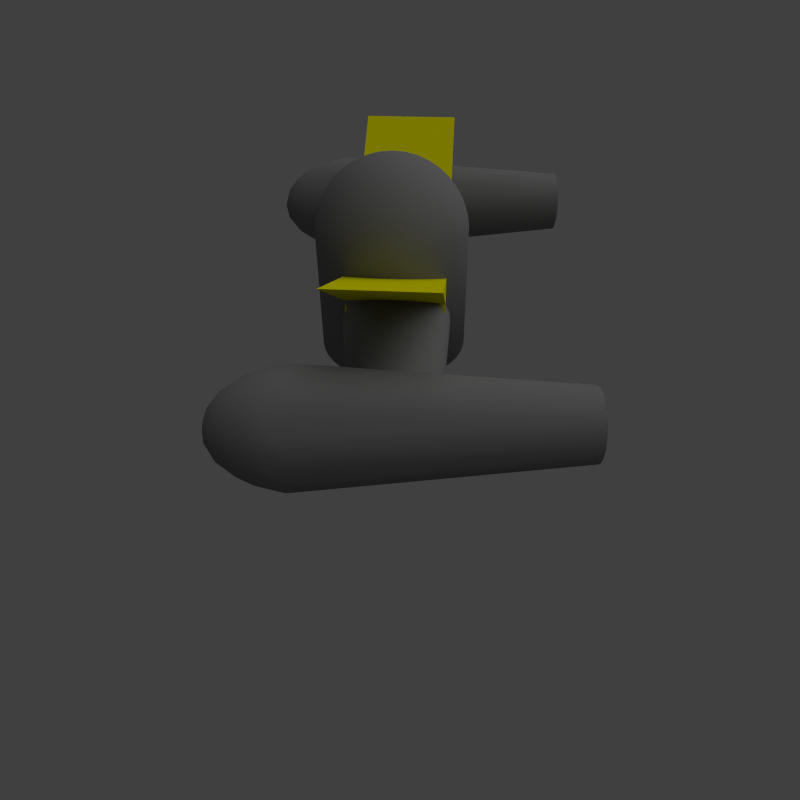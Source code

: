 # Source: mayortop.blend  (saved by Blender 2.57.0; exported with 4.5.12 LTS)
import bpy
from mathutils import Matrix  # noqa: F401  (used for matrix-valued properties, if any)

bpy.ops.wm.read_factory_settings(use_empty=True)
scene = bpy.context.scene
scene.name = 'Scene'

# ---- collections
col_collection_1 = bpy.data.collections.new('Collection 1'); scene.collection.children.link(col_collection_1)
col_collection_1.hide_render = True
col_collection_1.hide_viewport = True
col_collection_2 = bpy.data.collections.new('Collection 2'); scene.collection.children.link(col_collection_2)
col_collection_3 = bpy.data.collections.new('Collection 3'); scene.collection.children.link(col_collection_3)
col_collection_4 = bpy.data.collections.new('Collection 4'); scene.collection.children.link(col_collection_4)
col_collection_4.hide_render = True
col_collection_4.hide_viewport = True

# ---- materials (node trees are filled in below, after node groups)
mat_muzzleblasthalo = bpy.data.materials.new('MuzzleBlastHalo')
mat_muzzleblasthalo.alpha_threshold = 0.0
mat_muzzleblasthalo.use_transparent_shadow = False
mat_muzzleblasthalo.diffuse_color = (0.8, 0.3988, 0.0, 1.0)
mat_muzzleblasthalo.roughness = 0.5
mat_muzzleblasthalo.line_color = (0.0, 0.0, 0.0, 1.0)
mat_treads = bpy.data.materials.new('Treads')
mat_treads.alpha_threshold = 0.0
mat_treads.use_transparent_shadow = False
mat_treads.roughness = 0.5
mat_treads.line_color = (0.0, 0.0, 0.0, 1.0)
mat_base = bpy.data.materials.new('Base')
mat_base.alpha_threshold = 0.0
mat_base.use_transparent_shadow = False
mat_base.diffuse_color = (0.214, 0.214, 0.214, 1.0)
mat_base.roughness = 0.5
mat_base.line_color = (0.0, 0.0, 0.0, 1.0)
mat_muzzle = bpy.data.materials.new('Muzzle')
mat_muzzle.alpha_threshold = 0.0
mat_muzzle.use_transparent_shadow = False
mat_muzzle.diffuse_color = (0.0, 0.0, 0.0, 1.0)
mat_muzzle.roughness = 0.5
mat_muzzle.line_color = (0.0, 0.0, 0.0, 1.0)
mat_gold = bpy.data.materials.new('Gold')
mat_gold.alpha_threshold = 0.0
mat_gold.use_transparent_shadow = False
mat_gold.diffuse_color = (0.8, 0.7618, 0.0, 1.0)
mat_gold.roughness = 0.5
mat_gold.specular_intensity = 0.9
mat_gold.line_color = (0.0, 0.0, 0.0, 1.0)

# ---- material node trees

# ---- world
world_world = bpy.data.worlds.new('World'); scene.world = world_world
world_world.color = (0.05088, 0.05088, 0.05088)
world_world.use_sun_shadow = False
world_world.sun_shadow_jitter_overblur = 0.0
world_world.cycles.sampling_method = 'MANUAL'
world_world.cycles.sample_map_resolution = 256

# ---- cameras
cam_camera = bpy.data.cameras.new('Camera')
cam_camera.clip_end = 100.0
cam_camera.lens = 35.0
cam_camera.ortho_scale = 7.314
cam_camera.dof.focus_distance = 0.0
cam_camera.dof.aperture_fstop = 128.0

# ---- lights
light_point_001 = bpy.data.lights.new('Point.001', 'POINT')
light_point_001.transmission_factor = 0.0
light_point_001.energy = 30.0
light_point_001.shadow_buffer_clip_start = 0.5
light_point_001.shadow_soft_size = 1.0
light_point_001.shadow_maximum_resolution = 0.006
light_point_001.use_absolute_resolution = True
light_point_001.cycles.use_multiple_importance_sampling = False
light_lamp = bpy.data.lights.new('Lamp', 'SUN')
light_lamp.transmission_factor = 0.0
light_lamp.cutoff_distance = 30.0
light_lamp.angle = 1.571
light_lamp.energy = 1.0
light_lamp.shadow_buffer_clip_start = 1.001
light_lamp.shadow_soft_size = 1.0
light_lamp.shadow_cascade_max_distance = 1000.0
light_lamp.cycles.use_multiple_importance_sampling = False

# ---- meshes
me_cylinder_002 = bpy.data.meshes.new('Cylinder.002')
me_cylinder_002.from_pydata([(0.0, 1.0, -1.0), (0.1951, 0.9808, -1.0), (0.3827, 0.9239, -1.0), (0.5556, 0.8315, -1.0), (0.7071, 0.7071, -1.0), (0.8315, 0.5556, -1.0), (0.9239, 0.3827, -1.0), (0.9808, 0.1951, -1.0), (1.0, 7.55e-08, -1.0), (0.9808, -0.1951, -1.0), (0.9239, -0.3827, -1.0), (0.8315, -0.5556, -1.0), (0.7071, -0.7071, -1.0), (0.5556, -0.8315, -1.0), (0.3827, -0.9239, -1.0), (0.1951, -0.9808, -1.0), (-3.258e-07, -1.0, -1.0), (-0.1951, -0.9808, -1.0), (-0.3827, -0.9239, -1.0), (-0.5556, -0.8315, -1.0), (-0.7071, -0.7071, -1.0), (-0.8315, -0.5556, -1.0), (-0.9239, -0.3827, -1.0), (-0.9808, -0.1951, -1.0), (-1.0, 9.656e-07, -1.0), (-0.9808, 0.1951, -1.0), (-0.9239, 0.3827, -1.0), (-0.8315, 0.5556, -1.0), (-0.7071, 0.7071, -1.0), (-0.5556, 0.8315, -1.0), (-0.3827, 0.9239, -1.0), (-0.1951, 0.9808, -1.0), (1.605e-06, 1.0, 1.0), (0.1951, 0.9808, 1.0), (0.3827, 0.9239, 1.0), (0.5556, 0.8315, 1.0), (0.7071, 0.7071, 1.0), (0.8315, 0.5556, 1.0), (0.9239, 0.3827, 1.0), (0.9808, 0.1951, 1.0), (1.0, -2.245e-06, 1.0), (0.9808, -0.1951, 1.0), (0.9239, -0.3827, 1.0), (0.8315, -0.5556, 1.0), (0.7071, -0.7071, 1.0), (0.5556, -0.8315, 1.0), (0.3827, -0.9239, 1.0), (0.1951, -0.9808, 1.0), (9.298e-07, -1.0, 1.0), (-0.1951, -0.9808, 1.0), (-0.3827, -0.9239, 1.0), (-0.5556, -0.8315, 1.0), (-0.7071, -0.7071, 1.0), (-0.8315, -0.5556, 1.0), (-0.9239, -0.3827, 1.0), (-0.9808, -0.1951, 1.0), (-1.0, -4.105e-06, 1.0), (-0.9808, 0.1951, 1.0), (-0.9239, 0.3827, 1.0), (-0.8315, 0.5556, 1.0), (-0.7071, 0.7071, 1.0), (-0.5556, 0.8315, 1.0), (-0.3827, 0.9239, 1.0), (-0.1951, 0.9808, 1.0), (0.0, 0.0, -1.0), (0.0, 0.0, 1.0)], [], [(64, 0, 1), (65, 33, 32), (64, 1, 2), (65, 34, 33), (64, 2, 3), (65, 35, 34), (64, 3, 4), (65, 36, 35), (64, 4, 5), (65, 37, 36), (64, 5, 6), (65, 38, 37), (64, 6, 7), (65, 39, 38), (64, 7, 8), (65, 40, 39), (64, 8, 9), (65, 41, 40), (64, 9, 10), (65, 42, 41), (64, 10, 11), (65, 43, 42), (64, 11, 12), (65, 44, 43), (64, 12, 13), (65, 45, 44), (64, 13, 14), (65, 46, 45), (64, 14, 15), (65, 47, 46), (64, 15, 16), (65, 48, 47), (64, 16, 17), (65, 49, 48), (64, 17, 18), (65, 50, 49), (64, 18, 19), (65, 51, 50), (64, 19, 20), (65, 52, 51), (64, 20, 21), (65, 53, 52), (64, 21, 22), (65, 54, 53), (64, 22, 23), (65, 55, 54), (64, 23, 24), (65, 56, 55), (64, 24, 25), (65, 57, 56), (64, 25, 26), (65, 58, 57), (64, 26, 27), (65, 59, 58), (64, 27, 28), (65, 60, 59), (64, 28, 29), (65, 61, 60), (64, 29, 30), (65, 62, 61), (64, 30, 31), (65, 63, 62), (31, 0, 64), (65, 32, 63), (0, 32, 33, 1), (1, 33, 34, 2), (2, 34, 35, 3), (3, 35, 36, 4), (4, 36, 37, 5), (5, 37, 38, 6), (6, 38, 39, 7), (7, 39, 40, 8), (8, 40, 41, 9), (9, 41, 42, 10), (10, 42, 43, 11), (11, 43, 44, 12), (12, 44, 45, 13), (13, 45, 46, 14), (14, 46, 47, 15), (15, 47, 48, 16), (16, 48, 49, 17), (17, 49, 50, 18), (18, 50, 51, 19), (19, 51, 52, 20), (20, 52, 53, 21), (21, 53, 54, 22), (22, 54, 55, 23), (23, 55, 56, 24), (24, 56, 57, 25), (25, 57, 58, 26), (26, 58, 59, 27), (27, 59, 60, 28), (28, 60, 61, 29), (29, 61, 62, 30), (30, 62, 63, 31), (32, 0, 31, 63)])
me_cylinder_002.polygons.foreach_set('use_smooth', [0, 1, 0, 1, 0, 1, 0, 1, 0, 1, 0, 1, 0, 1, 0, 1, 0, 1, 0, 1, 0, 1, 0, 1, 0, 1, 0, 1, 0, 1, 0, 1, 0, 1, 0, 1, 0, 1, 0, 1, 0, 1, 0, 1, 0, 1, 0, 1, 0, 1, 0, 1, 0, 1, 0, 1, 0, 1, 0, 1, 0, 1, 0, 1, 1, 1, 1, 1, 1, 1, 1, 1, 1, 1, 1, 1, 1, 1, 1, 1, 1, 1, 1, 1, 1, 1, 1, 1, 1, 1, 1, 1, 1, 1, 1, 1])
me_cylinder_002.materials.append(mat_muzzleblasthalo)
me_cylinder_002.use_remesh_preserve_volume = False
me_cylinder_002.use_remesh_preserve_attributes = False
me_cylinder_002.use_mirror_vertex_groups = False
me_cylinder_002.update()
me_cylinder_001 = bpy.data.meshes.new('Cylinder.001')
me_cylinder_001.from_pydata([(0.0, 1.0, -1.0), (-3.258e-07, -1.0, -1.0), (-0.1951, -0.9808, -1.0), (-0.3827, -0.9239, -1.0), (-0.5556, -0.8315, -1.0), (-0.7071, -0.7071, -1.0), (-0.8315, -0.5556, -1.0), (-0.9239, -0.3827, -1.0), (-0.9808, -0.1951, -1.0), (-1.0, 9.656e-07, -1.0), (-0.9808, 0.1951, -1.0), (-0.9239, 0.3827, -1.0), (-0.8315, 0.5556, -1.0), (-0.7071, 0.7071, -1.0), (-0.5556, 0.8315, -1.0), (-0.3827, 0.9239, -1.0), (-0.1951, 0.9808, -1.0), (1.605e-06, 1.0, 1.0), (9.298e-07, -1.0, 1.0), (-0.1951, -0.9808, 1.0), (-0.3827, -0.9239, 1.0), (-0.5556, -0.8315, 1.0), (-0.7071, -0.7071, 1.0), (-0.8315, -0.5556, 1.0), (-0.9239, -0.3827, 1.0), (-0.9808, -0.1951, 1.0), (-1.0, -4.105e-06, 1.0), (-0.9808, 0.1951, 1.0), (-0.9239, 0.3827, 1.0), (-0.8315, 0.5556, 1.0), (-0.7071, 0.7071, 1.0), (-0.5556, 0.8315, 1.0), (-0.3827, 0.9239, 1.0), (-0.1951, 0.9808, 1.0), (0.0, 0.0, -1.0), (0.0, 0.0, 1.0), (4.925, -3.752e-06, 1.0), (4.925, -3.752e-06, -1.0), (4.925, -1.0, 1.0), (5.12, -0.9808, 1.0), (5.308, -0.9239, 1.0), (5.481, -0.8315, 1.0), (5.632, -0.7071, 1.0), (5.757, -0.5556, 1.0), (5.849, -0.3827, 1.0), (5.906, -0.1951, 1.0), (5.925, -5.997e-06, 1.0), (5.906, 0.1951, 1.0), (5.849, 0.3827, 1.0), (5.757, 0.5556, 1.0), (5.632, 0.7071, 1.0), (5.481, 0.8315, 1.0), (5.308, 0.9239, 1.0), (5.12, 0.9808, 1.0), (4.925, 1.0, 1.0), (4.925, -1.0, -1.0), (5.12, -0.9808, -1.0), (5.308, -0.9239, -1.0), (5.481, -0.8315, -1.0), (5.632, -0.7071, -1.0), (5.757, -0.5556, -1.0), (5.849, -0.3827, -1.0), (5.906, -0.1951, -1.0), (5.925, -3.677e-06, -1.0), (5.906, 0.1951, -1.0), (5.849, 0.3827, -1.0), (5.757, 0.5556, -1.0), (5.632, 0.7071, -1.0), (5.481, 0.8315, -1.0), (5.308, 0.9239, -1.0), (5.12, 0.9808, -1.0), (4.925, 1.0, -1.0)], [], [(34, 1, 2), (35, 19, 18), (34, 2, 3), (35, 20, 19), (34, 3, 4), (35, 21, 20), (34, 4, 5), (35, 22, 21), (34, 5, 6), (35, 23, 22), (34, 6, 7), (35, 24, 23), (34, 7, 8), (35, 25, 24), (34, 8, 9), (35, 26, 25), (34, 9, 10), (35, 27, 26), (34, 10, 11), (35, 28, 27), (34, 11, 12), (35, 29, 28), (34, 12, 13), (35, 30, 29), (34, 13, 14), (35, 31, 30), (34, 14, 15), (35, 32, 31), (34, 15, 16), (35, 33, 32), (16, 0, 34), (35, 17, 33), (1, 18, 19, 2), (2, 19, 20, 3), (3, 20, 21, 4), (4, 21, 22, 5), (5, 22, 23, 6), (6, 23, 24, 7), (7, 24, 25, 8), (8, 25, 26, 9), (9, 26, 27, 10), (10, 27, 28, 11), (11, 28, 29, 12), (12, 29, 30, 13), (13, 30, 31, 14), (14, 31, 32, 15), (15, 32, 33, 16), (17, 0, 16, 33), (18, 1, 55, 38), (0, 17, 54, 71), (35, 18, 38, 36), (1, 34, 37, 55), (17, 35, 36, 54), (34, 0, 71, 37), (37, 71, 70), (36, 53, 54), (37, 70, 69), (36, 52, 53), (37, 69, 68), (36, 51, 52), (37, 68, 67), (36, 50, 51), (37, 67, 66), (36, 49, 50), (37, 66, 65), (36, 48, 49), (37, 65, 64), (36, 47, 48), (37, 64, 63), (36, 46, 47), (37, 63, 62), (36, 45, 46), (37, 62, 61), (36, 44, 45), (37, 61, 60), (36, 43, 44), (37, 60, 59), (36, 42, 43), (37, 59, 58), (36, 41, 42), (37, 58, 57), (36, 40, 41), (37, 57, 56), (36, 39, 40), (37, 56, 55), (36, 38, 39), (71, 54, 53, 70), (70, 53, 52, 69), (69, 52, 51, 68), (68, 51, 50, 67), (67, 50, 49, 66), (66, 49, 48, 65), (65, 48, 47, 64), (64, 47, 46, 63), (63, 46, 45, 62), (62, 45, 44, 61), (61, 44, 43, 60), (60, 43, 42, 59), (59, 42, 41, 58), (58, 41, 40, 57), (57, 40, 39, 56), (56, 39, 38, 55)])
me_cylinder_001.polygons.foreach_set('use_smooth', [0, 0, 0, 0, 0, 0, 0, 0, 0, 0, 0, 0, 0, 0, 0, 0, 0, 0, 0, 0, 0, 0, 0, 0, 0, 0, 0, 0, 0, 0, 0, 0, 1, 1, 1, 1, 1, 1, 1, 1, 1, 1, 1, 1, 1, 1, 1, 1, 1, 1, 0, 0, 0, 0, 0, 0, 0, 0, 0, 0, 0, 0, 0, 0, 0, 0, 0, 0, 0, 0, 0, 0, 0, 0, 0, 0, 0, 0, 0, 0, 0, 0, 0, 0, 0, 0, 1, 1, 1, 1, 1, 1, 1, 1, 1, 1, 1, 1, 1, 1, 1, 1])
me_cylinder_001.materials.append(mat_treads)
me_cylinder_001.use_remesh_preserve_volume = False
me_cylinder_001.use_remesh_preserve_attributes = False
me_cylinder_001.use_mirror_vertex_groups = False
me_cylinder_001.update()
me_cylinder = bpy.data.meshes.new('Cylinder')
me_cylinder.from_pydata([(0.0, 1.0, -1.0), (-3.258e-07, -1.0, -1.0), (-0.1951, -0.9808, -1.0), (-0.3827, -0.9239, -1.0), (-0.5556, -0.8315, -1.0), (-0.7071, -0.7071, -1.0), (-0.8315, -0.5556, -1.0), (-0.9239, -0.3827, -1.0), (-0.9808, -0.1951, -1.0), (-1.0, 9.656e-07, -1.0), (-0.9808, 0.1951, -1.0), (-0.9239, 0.3827, -1.0), (-0.8315, 0.5556, -1.0), (-0.7071, 0.7071, -1.0), (-0.5556, 0.8315, -1.0), (-0.3827, 0.9239, -1.0), (-0.1951, 0.9808, -1.0), (1.605e-06, 1.0, 1.0), (9.298e-07, -1.0, 1.0), (-0.1951, -0.9808, 1.0), (-0.3827, -0.9239, 1.0), (-0.5556, -0.8315, 1.0), (-0.7071, -0.7071, 1.0), (-0.8315, -0.5556, 1.0), (-0.9239, -0.3827, 1.0), (-0.9808, -0.1951, 1.0), (-1.0, -4.105e-06, 1.0), (-0.9808, 0.1951, 1.0), (-0.9239, 0.3827, 1.0), (-0.8315, 0.5556, 1.0), (-0.7071, 0.7071, 1.0), (-0.5556, 0.8315, 1.0), (-0.3827, 0.9239, 1.0), (-0.1951, 0.9808, 1.0), (0.0, 0.0, -1.0), (0.0, 0.0, 1.0), (4.925, -3.752e-06, 1.0), (4.925, -3.752e-06, -1.0), (4.925, -1.0, 1.0), (5.12, -0.9808, 1.0), (5.308, -0.9239, 1.0), (5.481, -0.8315, 1.0), (5.632, -0.7071, 1.0), (5.757, -0.5556, 1.0), (5.849, -0.3827, 1.0), (5.906, -0.1951, 1.0), (5.925, -5.997e-06, 1.0), (5.906, 0.1951, 1.0), (5.849, 0.3827, 1.0), (5.757, 0.5556, 1.0), (5.632, 0.7071, 1.0), (5.481, 0.8315, 1.0), (5.308, 0.9239, 1.0), (5.12, 0.9808, 1.0), (4.925, 1.0, 1.0), (4.925, -1.0, -1.0), (5.12, -0.9808, -1.0), (5.308, -0.9239, -1.0), (5.481, -0.8315, -1.0), (5.632, -0.7071, -1.0), (5.757, -0.5556, -1.0), (5.849, -0.3827, -1.0), (5.906, -0.1951, -1.0), (5.925, -3.677e-06, -1.0), (5.906, 0.1951, -1.0), (5.849, 0.3827, -1.0), (5.757, 0.5556, -1.0), (5.632, 0.7071, -1.0), (5.481, 0.8315, -1.0), (5.308, 0.9239, -1.0), (5.12, 0.9808, -1.0), (4.925, 1.0, -1.0)], [], [(34, 1, 2), (35, 19, 18), (34, 2, 3), (35, 20, 19), (34, 3, 4), (35, 21, 20), (34, 4, 5), (35, 22, 21), (34, 5, 6), (35, 23, 22), (34, 6, 7), (35, 24, 23), (34, 7, 8), (35, 25, 24), (34, 8, 9), (35, 26, 25), (34, 9, 10), (35, 27, 26), (34, 10, 11), (35, 28, 27), (34, 11, 12), (35, 29, 28), (34, 12, 13), (35, 30, 29), (34, 13, 14), (35, 31, 30), (34, 14, 15), (35, 32, 31), (34, 15, 16), (35, 33, 32), (16, 0, 34), (35, 17, 33), (1, 18, 19, 2), (2, 19, 20, 3), (3, 20, 21, 4), (4, 21, 22, 5), (5, 22, 23, 6), (6, 23, 24, 7), (7, 24, 25, 8), (8, 25, 26, 9), (9, 26, 27, 10), (10, 27, 28, 11), (11, 28, 29, 12), (12, 29, 30, 13), (13, 30, 31, 14), (14, 31, 32, 15), (15, 32, 33, 16), (17, 0, 16, 33), (18, 1, 55, 38), (0, 17, 54, 71), (35, 18, 38, 36), (1, 34, 37, 55), (17, 35, 36, 54), (34, 0, 71, 37), (37, 71, 70), (36, 53, 54), (37, 70, 69), (36, 52, 53), (37, 69, 68), (36, 51, 52), (37, 68, 67), (36, 50, 51), (37, 67, 66), (36, 49, 50), (37, 66, 65), (36, 48, 49), (37, 65, 64), (36, 47, 48), (37, 64, 63), (36, 46, 47), (37, 63, 62), (36, 45, 46), (37, 62, 61), (36, 44, 45), (37, 61, 60), (36, 43, 44), (37, 60, 59), (36, 42, 43), (37, 59, 58), (36, 41, 42), (37, 58, 57), (36, 40, 41), (37, 57, 56), (36, 39, 40), (37, 56, 55), (36, 38, 39), (71, 54, 53, 70), (70, 53, 52, 69), (69, 52, 51, 68), (68, 51, 50, 67), (67, 50, 49, 66), (66, 49, 48, 65), (65, 48, 47, 64), (64, 47, 46, 63), (63, 46, 45, 62), (62, 45, 44, 61), (61, 44, 43, 60), (60, 43, 42, 59), (59, 42, 41, 58), (58, 41, 40, 57), (57, 40, 39, 56), (56, 39, 38, 55)])
me_cylinder.polygons.foreach_set('use_smooth', [0, 0, 0, 0, 0, 0, 0, 0, 0, 0, 0, 0, 0, 0, 0, 0, 0, 0, 0, 0, 0, 0, 0, 0, 0, 0, 0, 0, 0, 0, 0, 0, 1, 1, 1, 1, 1, 1, 1, 1, 1, 1, 1, 1, 1, 1, 1, 1, 1, 1, 0, 0, 0, 0, 0, 0, 0, 0, 0, 0, 0, 0, 0, 0, 0, 0, 0, 0, 0, 0, 0, 0, 0, 0, 0, 0, 0, 0, 0, 0, 0, 0, 0, 0, 0, 0, 1, 1, 1, 1, 1, 1, 1, 1, 1, 1, 1, 1, 1, 1, 1, 1])
me_cylinder.materials.append(mat_treads)
me_cylinder.use_remesh_preserve_volume = False
me_cylinder.use_remesh_preserve_attributes = False
me_cylinder.use_mirror_vertex_groups = False
me_cylinder.update()
me_cube = bpy.data.meshes.new('Cube')
me_cube.from_pydata([(1.0, 1.0, -1.0), (1.0, -1.0, -1.0), (-1.0, -1.0, -1.0), (-1.0, 1.0, -1.0), (1.0, 1.0, 1.0), (1.0, -1.0, 1.0), (-1.0, -1.0, 1.0), (-1.0, 1.0, 1.0)], [], [(0, 1, 2, 3), (4, 7, 6, 5), (0, 4, 5, 1), (1, 5, 6, 2), (2, 6, 7, 3), (4, 0, 3, 7)])
me_cube.materials.append(mat_base)
me_cube.use_remesh_preserve_volume = False
me_cube.use_remesh_preserve_attributes = False
me_cube.use_mirror_vertex_groups = False
me_cube.update()
me_icosphere = bpy.data.meshes.new('Icosphere')
me_icosphere.from_pydata([(0.0, 0.0, -1.652), (0.7236, -0.5257, -1.66), (-0.2764, -0.8506, -1.66), (-0.8944, 0.0, -1.66), (-0.2764, 0.8506, -1.66), (0.7236, 0.5257, -1.66), (0.2764, -0.8506, 0.4472), (-0.7236, -0.5257, 0.4472), (-0.7236, 0.5257, 0.4472), (0.2764, 0.8506, 0.4472), (0.8944, 0.0, 0.4472), (0.0, 0.0, 1.0), (0.4253, -0.309, -1.654), (-0.1625, -0.5, -1.654), (0.2629, -0.809, -1.659), (0.4253, 0.309, -1.654), (0.8506, 0.0, -1.659), (-0.5257, 0.0, -1.654), (-0.6882, -0.5, -1.659), (-0.1625, 0.5, -1.654), (-0.6882, 0.5, -1.659), (0.2629, 0.809, -1.659), (0.9511, 0.309, -1.666), (0.9511, -0.309, -1.666), (0.5878, -0.809, -1.666), (0.0, -1.0, -1.666), (-0.5878, -0.809, -1.666), (-0.9511, -0.309, -1.666), (-0.9511, 0.309, -1.666), (-0.5878, 0.809, -1.666), (0.0, 1.0, -1.666), (0.5878, 0.809, -1.666), (0.6882, -0.5, 0.5257), (-0.2629, -0.809, 0.5257), (-0.8506, 0.0, 0.5257), (-0.2629, 0.809, 0.5257), (0.6882, 0.5, 0.5257), (0.5257, 0.0, 0.8507), (0.1625, -0.5, 0.8507), (-0.4253, -0.309, 0.8507), (-0.4253, 0.309, 0.8507), (0.1625, 0.5, 0.8507), (0.2211, -0.1606, -1.653), (0.5972, -0.4339, -1.657), (-0.08444, -0.2599, -1.653), (-0.2281, -0.702, -1.657), (-0.007026, -0.8627, -1.659), (0.5128, -0.6938, -1.659), (0.2211, 0.1606, -1.653), (0.5972, 0.4339, -1.657), (0.8183, 0.2733, -1.659), (0.8183, -0.2733, -1.659), (-0.2733, 0.0, -1.653), (-0.7382, 0.0, -1.657), (-0.8226, -0.2599, -1.659), (-0.5014, -0.702, -1.659), (-0.2281, 0.702, -1.657), (-0.08444, 0.2599, -1.653), (-0.5014, 0.702, -1.659), (-0.8226, 0.2599, -1.659), (-0.007026, 0.8627, -1.659), (0.5128, 0.6938, -1.659), (0.9593, 0.1606, 0.2325), (0.8705, 0.4339, -1.662), (0.9593, -0.1606, 0.2325), (0.8705, -0.4339, -1.662), (0.4492, -0.8627, 0.2325), (0.6816, -0.6938, -1.662), (-0.1437, -0.9619, -1.662), (0.1437, -0.9619, 0.2325), (-0.6816, -0.6938, 0.2325), (-0.4492, -0.8627, -1.662), (-0.8705, -0.4339, 0.2325), (-0.9593, -0.1606, -1.662), (-0.8705, 0.4339, 0.2325), (-0.9593, 0.1606, -1.662), (-0.6816, 0.6938, 0.2325), (-0.4492, 0.8627, -1.662), (0.1437, 0.9619, 0.2325), (-0.1437, 0.9619, -1.662), (0.4492, 0.8627, 0.2325), (0.6816, 0.6938, -1.662), (0.8226, -0.2599, 0.5057), (0.5014, -0.702, 0.5057), (-0.5128, -0.6938, 0.5057), (0.007026, -0.8627, 0.5057), (-0.8183, 0.2733, 0.5057), (-0.8183, -0.2733, 0.5057), (-0.5128, 0.6938, 0.5057), (0.007026, 0.8627, 0.5057), (0.5014, 0.702, 0.5057), (0.8226, 0.2599, 0.5057), (0.2733, 0.0, 0.9619), (0.7382, 0.0, 0.6746), (0.08444, -0.2599, 0.9619), (0.2281, -0.702, 0.6746), (-0.2211, -0.1606, 0.9619), (-0.5972, -0.4339, 0.6746), (-0.5972, 0.4339, 0.6746), (-0.2211, 0.1606, 0.9619), (0.08444, 0.2599, 0.9619), (0.2281, 0.702, 0.6746), (0.3618, -0.5878, -1.656), (0.1382, -0.4253, -1.654), (0.05279, -0.6882, -1.656), (0.6708, -0.1625, -1.656), (0.4472, 0.0, -1.654), (0.6708, 0.1625, -1.656), (-0.4472, -0.5257, -1.656), (-0.3618, -0.2629, -1.654), (-0.6382, -0.2629, -1.656), (-0.6382, 0.2629, -1.656), (-0.3618, 0.2629, -1.654), (-0.4472, 0.5257, -1.656), (0.05279, 0.6882, -1.656), (0.1382, 0.4253, -1.654), (0.3618, 0.5878, -1.656), (0.9472, -0.1625, -1.662), (0.9472, 0.1625, -1.662), (1.0, 0.0, -1.666), (0.1382, -0.9511, -1.662), (0.4472, -0.8506, -1.662), (0.309, -0.9511, -1.666), (-0.8618, -0.4253, -1.662), (-0.6708, -0.6882, -1.662), (-0.809, -0.5878, -1.666), (-0.6708, 0.6882, -1.662), (-0.8618, 0.4253, -1.662), (-0.809, 0.5878, -1.666), (0.4472, 0.8506, -1.662), (0.1382, 0.9511, -1.662), (0.309, 0.9511, -1.666), (0.8618, -0.4253, 0.2764), (0.809, -0.5878, -1.666), (0.6708, -0.6882, 0.2764), (-0.1382, -0.9511, 0.2764), (-0.309, -0.9511, -1.666), (-0.4472, -0.8506, 0.2764), (-0.9472, -0.1625, 0.2764), (-1.0, 0.0, -1.666), (-0.9472, 0.1625, 0.2764), (-0.4472, 0.8506, 0.2764), (-0.309, 0.9511, -1.666), (-0.1382, 0.9511, 0.2764), (0.6708, 0.6882, 0.2764), (0.809, 0.5878, -1.666), (0.8618, 0.4253, 0.2764), (0.4472, -0.5257, 0.7236), (0.6382, -0.2629, 0.7236), (0.3618, -0.2629, 0.8944), (-0.3618, -0.5878, 0.7236), (-0.05279, -0.6882, 0.7236), (-0.1382, -0.4253, 0.8944), (-0.6708, 0.1625, 0.7236), (-0.6708, -0.1625, 0.7236), (-0.4472, 0.0, 0.8944), (-0.05279, 0.6882, 0.7236), (-0.3618, 0.5878, 0.7236), (-0.1382, 0.4253, 0.8944), (0.6382, 0.2629, 0.7236), (0.4472, 0.5257, 0.7236), (0.3618, 0.2629, 0.8944), (0.1116, -0.08108, -1.652), (0.3263, -0.2371, -1.653), (0.6668, -0.4844, -1.658), (0.5162, -0.375, -1.655), (-0.04263, -0.1312, -1.652), (-0.1246, -0.3836, -1.653), (-0.2547, -0.7838, -1.658), (-0.1972, -0.6068, -1.655), (0.1292, -0.8439, -1.659), (-0.1431, -0.8649, -1.659), (0.3916, -0.7586, -1.659), (0.6241, -0.6156, -1.659), (0.3263, 0.2371, -1.653), (0.1116, 0.08108, -1.652), (0.5162, 0.375, -1.655), (0.6668, 0.4844, -1.658), (0.8425, 0.1379, -1.659), (0.7784, 0.4033, -1.659), (0.8425, -0.1379, -1.659), (0.7784, -0.4033, -1.659), (-0.4034, 0.0, -1.653), (-0.138, 0.0, -1.652), (-0.6381, 0.0, -1.655), (-0.8242, 0.0, -1.658), (-0.7627, -0.3836, -1.659), (-0.8668, -0.1312, -1.659), (-0.6005, -0.6068, -1.659), (-0.3926, -0.7838, -1.659), (-0.1972, 0.6068, -1.655), (-0.2547, 0.7838, -1.658), (-0.1246, 0.3836, -1.653), (-0.04263, 0.1312, -1.652), (-0.6005, 0.6068, -1.659), (-0.3926, 0.7838, -1.659), (-0.7627, 0.3836, -1.659), (-0.8668, 0.1312, -1.659), (0.1292, 0.8439, -1.659), (-0.1431, 0.8649, -1.659), (0.3916, 0.7586, -1.659), (0.6241, 0.6156, -1.659), (0.9358, 0.08109, 0.3431), (0.9644, 0.2371, 0.1173), (0.9196, 0.375, -1.664), (0.8047, 0.4844, -1.661), (0.9358, -0.08109, 0.3431), (0.9644, -0.2371, 0.1173), (0.9196, -0.375, -1.664), (0.8047, -0.4844, -1.661), (0.5235, -0.8439, 0.1174), (0.3663, -0.8649, 0.3431), (0.6408, -0.7587, -1.664), (0.7094, -0.6156, -1.661), (-0.07252, -0.9904, -1.664), (-0.2121, -0.915, -1.661), (0.07252, -0.9904, 0.1174), (0.2121, -0.915, 0.3431), (-0.7094, -0.6156, 0.3431), (-0.6408, -0.7587, 0.1174), (-0.5235, -0.8439, -1.664), (-0.3663, -0.8649, -1.661), (-0.8047, -0.4844, 0.3431), (-0.9196, -0.375, 0.1174), (-0.9644, -0.2371, -1.664), (-0.9358, -0.08109, -1.661), (-0.8047, 0.4844, 0.3431), (-0.9196, 0.375, 0.1174), (-0.9644, 0.2371, -1.664), (-0.9358, 0.08109, -1.661), (-0.6408, 0.7587, 0.1174), (-0.7094, 0.6156, 0.3431), (-0.5235, 0.8439, -1.664), (-0.3663, 0.8649, -1.661), (0.07252, 0.9904, 0.1174), (0.2121, 0.915, 0.3431), (-0.07252, 0.9904, -1.664), (-0.2121, 0.915, -1.661), (0.3663, 0.8649, 0.3431), (0.5235, 0.8439, 0.1174), (0.6408, 0.7587, -1.664), (0.7094, 0.6156, -1.661), (0.8668, -0.1312, 0.4811), (0.7627, -0.3836, 0.5207), (0.6005, -0.6068, 0.5207), (0.3926, -0.7838, 0.4811), (-0.6241, -0.6156, 0.4811), (-0.3916, -0.7586, 0.5207), (-0.1292, -0.8439, 0.5207), (0.1431, -0.8649, 0.4811), (-0.8425, 0.1379, 0.5207), (-0.7784, 0.4033, 0.4811), (-0.8425, -0.1379, 0.5207), (-0.7784, -0.4033, 0.4811), (-0.3916, 0.7586, 0.5207), (-0.6241, 0.6156, 0.4811), (-0.1292, 0.8439, 0.5207), (0.1431, 0.8649, 0.4811), (0.6005, 0.6068, 0.5207), (0.3926, 0.7838, 0.4811), (0.7627, 0.3836, 0.5207), (0.8668, 0.1312, 0.4811), (0.4034, 0.0, 0.915), (0.138, 0.0, 0.9904), (0.6381, 0.0, 0.77), (0.8242, 0.0, 0.5663), (0.1246, -0.3836, 0.915), (0.04263, -0.1312, 0.9904), (0.1972, -0.6068, 0.77), (0.2547, -0.7838, 0.5663), (-0.3263, -0.2371, 0.915), (-0.1116, -0.08108, 0.9904), (-0.5162, -0.375, 0.77), (-0.6668, -0.4844, 0.5663), (-0.5162, 0.375, 0.77), (-0.6668, 0.4844, 0.5663), (-0.3263, 0.2371, 0.915), (-0.1116, 0.08108, 0.9904), (0.1246, 0.3836, 0.915), (0.04263, 0.1312, 0.9904), (0.1972, 0.6068, 0.77), (0.2547, 0.7838, 0.5663), (0.3162, -0.7071, -1.657), (0.3985, -0.454, -1.655), (0.2853, -0.3717, -1.654), (-0.01228, -0.4684, -1.654), (0.1598, -0.7579, -1.657), (-0.05552, -0.6015, -1.655), (0.7702, -0.08224, -1.657), (0.5549, -0.2387, -1.655), (0.4417, 0.1564, -1.654), (0.4417, -0.1564, -1.654), (0.7702, 0.08224, -1.657), (0.5549, 0.2387, -1.655), (-0.5748, -0.5193, -1.657), (-0.3086, -0.5193, -1.655), (-0.4493, -0.1331, -1.654), (-0.2654, -0.3862, -1.654), (-0.5892, -0.1331, -1.655), (-0.6715, -0.3862, -1.657), (-0.5892, 0.1331, -1.655), (-0.6715, 0.3862, -1.657), (-0.4493, 0.1331, -1.654), (-0.2654, 0.3862, -1.654), (-0.3086, 0.5193, -1.655), (-0.5748, 0.5193, -1.657), (-0.05552, 0.6015, -1.655), (0.1598, 0.7579, -1.657), (-0.01228, 0.4684, -1.654), (0.2853, 0.3717, -1.654), (0.3985, 0.454, -1.655), (0.3162, 0.7071, -1.657), (0.9101, -0.08224, -1.66), (0.961, -0.2387, -1.664), (0.9101, 0.08224, -1.66), (0.961, 0.2387, -1.664), (0.9877, 0.1564, -1.666), (0.9877, -0.1564, -1.666), (0.203, -0.891, -1.66), (0.06996, -0.9877, -1.664), (0.3595, -0.8402, -1.66), (0.524, -0.8402, -1.664), (0.454, -0.891, -1.666), (0.1564, -0.9877, -1.666), (-0.7847, -0.4684, -1.66), (-0.9177, -0.3717, -1.664), (-0.688, -0.6015, -1.66), (-0.6371, -0.7579, -1.664), (-0.7071, -0.7071, -1.666), (-0.891, -0.454, -1.666), (-0.6371, 0.7579, -1.664), (-0.688, 0.6015, -1.66), (-0.7847, 0.4684, -1.66), (-0.9177, 0.3717, -1.664), (-0.7071, 0.7071, -1.666), (-0.891, 0.454, -1.666), (0.524, 0.8402, -1.664), (0.3595, 0.8402, -1.66), (0.06996, 0.9877, -1.664), (0.203, 0.891, -1.66), (0.1564, 0.9877, -1.666), (0.454, 0.891, -1.666), (0.7847, -0.4684, 0.4061), (0.9177, -0.3717, 0.1399), (0.7071, -0.7071, -1.666), (0.891, -0.454, -1.666), (0.688, -0.6015, 0.4061), (0.6371, -0.7579, 0.1399), (-0.203, -0.891, 0.4061), (-0.06996, -0.9877, 0.1399), (-0.454, -0.891, -1.666), (-0.1564, -0.9877, -1.666), (-0.3595, -0.8402, 0.4061), (-0.524, -0.8402, 0.1399), (-0.9101, -0.08224, 0.4061), (-0.961, -0.2387, 0.1399), (-0.9877, -0.1564, -1.666), (-0.9877, 0.1564, -1.666), (-0.9101, 0.08224, 0.4061), (-0.961, 0.2387, 0.1399), (-0.524, 0.8402, 0.1399), (-0.3595, 0.8402, 0.4061), (-0.454, 0.891, -1.666), (-0.1564, 0.9877, -1.666), (-0.06996, 0.9877, 0.1399), (-0.203, 0.891, 0.4061), (0.688, 0.6015, 0.4061), (0.6371, 0.7579, 0.1399), (0.7071, 0.7071, -1.666), (0.891, 0.454, -1.666), (0.7847, 0.4684, 0.4061), (0.9177, 0.3717, 0.1399), (0.3086, -0.5193, 0.7969), (0.5748, -0.5193, 0.6325), (0.5892, -0.1331, 0.7969), (0.6715, -0.3862, 0.6325), (0.4493, -0.1331, 0.8834), (0.2654, -0.3862, 0.8834), (-0.3985, -0.454, 0.7969), (-0.3162, -0.7071, 0.6325), (0.05552, -0.6015, 0.7969), (-0.1598, -0.7579, 0.6325), (-0.2853, -0.3717, 0.8834), (0.01228, -0.4684, 0.8834), (-0.5549, 0.2387, 0.7969), (-0.7702, 0.08224, 0.6325), (-0.5549, -0.2387, 0.7969), (-0.7702, -0.08224, 0.6325), (-0.4417, -0.1564, 0.8834), (-0.4417, 0.1564, 0.8834), (0.05552, 0.6015, 0.7969), (-0.1598, 0.7579, 0.6325), (-0.3985, 0.454, 0.7969), (-0.3162, 0.7071, 0.6325), (-0.2853, 0.3717, 0.8834), (0.01228, 0.4684, 0.8834), (0.6715, 0.3862, 0.6325), (0.5892, 0.1331, 0.7969), (0.3086, 0.5193, 0.7969), (0.5748, 0.5193, 0.6325), (0.2654, 0.3862, 0.8834), (0.4493, 0.1331, 0.8834), (0.4418, -0.6474, -1.657), (0.5623, -0.5712, -1.658), (0.4845, -0.5161, -1.656), (0.2534, -0.5134, -1.655), (0.09678, -0.5642, -1.655), (0.2101, -0.6466, -1.656), (-0.1191, -0.7926, -1.658), (0.02312, -0.7834, -1.657), (-0.08856, -0.7023, -1.656), (0.02716, -0.3461, -1.653), (0.1815, -0.296, -1.653), (0.06922, -0.213, -1.652), (0.7522, -0.2201, -1.657), (0.717, -0.3582, -1.658), (0.6406, -0.3013, -1.656), (0.5665, -0.08232, -1.655), (0.5665, 0.08232, -1.655), (0.6798, 0.0, -1.656), (0.717, 0.3582, -1.658), (0.7522, 0.2201, -1.657), (0.6406, 0.3013, -1.656), (0.3376, 0.08114, -1.653), (0.3376, -0.08114, -1.653), (0.224, 0.0, -1.652), (-0.4792, -0.6202, -1.657), (-0.3695, -0.7113, -1.658), (-0.3412, -0.6202, -1.656), (-0.41, -0.3996, -1.655), (-0.5067, -0.2664, -1.655), (-0.55, -0.3996, -1.656), (-0.7907, -0.1317, -1.658), (-0.738, -0.2641, -1.657), (-0.6953, -0.1328, -1.656), (-0.3208, -0.1328, -1.653), (-0.2254, -0.2641, -1.653), (-0.1812, -0.1317, -1.652), (-0.738, 0.2641, -1.657), (-0.7907, 0.1317, -1.658), (-0.6953, 0.1328, -1.656), (-0.5067, 0.2664, -1.655), (-0.41, 0.3996, -1.655), (-0.55, 0.3996, -1.656), (-0.3695, 0.7113, -1.658), (-0.4792, 0.6202, -1.657), (-0.3412, 0.6202, -1.656), (-0.2254, 0.2641, -1.653), (-0.3208, 0.1328, -1.653), (-0.1812, 0.1317, -1.652), (0.02312, 0.7834, -1.657), (-0.1191, 0.7926, -1.658), (-0.08856, 0.7023, -1.656), (0.09678, 0.5642, -1.655), (0.2534, 0.5134, -1.655), (0.2101, 0.6466, -1.656), (0.5623, 0.5712, -1.658), (0.4418, 0.6474, -1.657), (0.4845, 0.5161, -1.656), (0.1815, 0.296, -1.653), (0.02716, 0.3461, -1.653), (0.06922, 0.213, -1.652), (0.9182, -0.3013, -1.662), (0.8555, -0.3582, -1.661), (0.8919, -0.2201, -1.66), (0.96, 0.0, -1.662), (0.9867, 0.08232, -1.664), (0.9867, -0.08232, -1.664), (0.9719, 0.0, 0.2355), (0.9898, -0.08114, 0.1174), (0.9898, 0.08114, 0.1174), (0.9182, 0.3013, -1.662), (0.8919, 0.2201, -1.66), (0.8555, 0.3582, -1.661), (-0.00276, -0.9664, -1.662), (-0.07633, -0.9243, -1.661), (0.06627, -0.9162, -1.66), (0.2966, -0.913, -1.662), (0.3832, -0.913, -1.664), (0.2266, -0.9639, -1.664), (0.3003, -0.9243, 0.2355), (0.2287, -0.9664, 0.1174), (0.383, -0.9162, 0.1174), (0.5703, -0.7802, -1.662), (0.485, -0.7802, -1.66), (0.6051, -0.7029, -1.661), (-0.9199, -0.296, -1.662), (-0.9027, -0.213, -1.661), (-0.8509, -0.3462, -1.66), (-0.7766, -0.5643, -1.662), (-0.7499, -0.6466, -1.664), (-0.8467, -0.5134, -1.664), (-0.7863, -0.5712, 0.2355), (-0.8484, -0.5161, 0.1174), (-0.753, -0.6474, 0.1174), (-0.5658, -0.7835, -1.662), (-0.5922, -0.7023, -1.66), (-0.4815, -0.7926, -1.661), (-0.5658, 0.7835, -1.662), (-0.4815, 0.7926, -1.661), (-0.5922, 0.7023, -1.66), (-0.7766, 0.5643, -1.662), (-0.8467, 0.5134, -1.664), (-0.7499, 0.6466, -1.664), (-0.7863, 0.5712, 0.2355), (-0.753, 0.6474, 0.1174), (-0.8484, 0.5161, 0.1174), (-0.9199, 0.296, -1.662), (-0.8509, 0.3462, -1.66), (-0.9027, 0.213, -1.661), (0.5703, 0.7802, -1.662), (0.6051, 0.7029, -1.661), (0.485, 0.7802, -1.66), (0.2966, 0.913, -1.662), (0.2266, 0.9639, -1.664), (0.3832, 0.913, -1.664), (0.3003, 0.9243, 0.2355), (0.383, 0.9162, 0.1174), (0.2287, 0.9664, 0.1174), (-0.00276, 0.9664, -1.662), (0.06627, 0.9162, -1.66), (-0.07633, 0.9243, -1.661), (0.8509, -0.3462, 0.3951), (0.9027, -0.213, 0.3739), (0.9199, -0.296, 0.2571), (0.8467, -0.5134, 0.1401), (0.7499, -0.6466, 0.1401), (0.7766, -0.5643, 0.2801), (0.4815, -0.7926, 0.3739), (0.5922, -0.7023, 0.3951), (0.5658, -0.7835, 0.2571), (0.753, -0.6474, -1.664), (0.8484, -0.5161, -1.664), (0.7863, -0.5712, -1.662), (-0.06627, -0.9162, 0.3951), (0.07633, -0.9243, 0.3739), (0.00276, -0.9664, 0.2571), (-0.2266, -0.9639, 0.1401), (-0.3832, -0.913, 0.1401), (-0.2966, -0.913, 0.2801), (-0.6051, -0.7029, 0.3739), (-0.485, -0.7802, 0.3951), (-0.5703, -0.7802, 0.2571), (-0.383, -0.9162, -1.664), (-0.2287, -0.9664, -1.664), (-0.3003, -0.9243, -1.662), (-0.8919, -0.2201, 0.3951), (-0.8555, -0.3582, 0.3739), (-0.9182, -0.3013, 0.2571), (-0.9867, -0.08232, 0.1401), (-0.9867, 0.08232, 0.1401), (-0.96, 0.0, 0.2801), (-0.8555, 0.3582, 0.3739), (-0.8919, 0.2201, 0.3951), (-0.9182, 0.3013, 0.2571), (-0.9898, 0.08114, -1.664), (-0.9898, -0.08114, -1.664), (-0.9719, 0.0, -1.662), (-0.485, 0.7802, 0.3951), (-0.6051, 0.7029, 0.3739), (-0.5703, 0.7802, 0.2571), (-0.3832, 0.913, 0.1401), (-0.2266, 0.9639, 0.1401), (-0.2966, 0.913, 0.2801), (0.07633, 0.9243, 0.3739), (-0.06627, 0.9162, 0.3951), (0.00276, 0.9664, 0.2571), (-0.2287, 0.9664, -1.664), (-0.383, 0.9162, -1.664), (-0.3003, 0.9243, -1.662), (0.5922, 0.7023, 0.3951), (0.4815, 0.7926, 0.3739), (0.5658, 0.7835, 0.2571), (0.7499, 0.6466, 0.1401), (0.8467, 0.5134, 0.1401), (0.7766, 0.5643, 0.2801), (0.9027, 0.213, 0.3739), (0.8509, 0.3462, 0.3951), (0.9199, 0.296, 0.2571), (0.8484, 0.5161, -1.664), (0.753, 0.6474, -1.664), (0.7863, 0.5712, -1.662), (0.3412, -0.6202, 0.7063), (0.3695, -0.7113, 0.5979), (0.4792, -0.6202, 0.621), (0.55, -0.3996, 0.7334), (0.5067, -0.2664, 0.8199), (0.41, -0.3996, 0.8199), (0.1812, -0.1317, 0.9746), (0.2254, -0.2641, 0.9378), (0.3208, -0.1328, 0.9378), (0.6953, -0.1328, 0.7063), (0.738, -0.2641, 0.621), (0.7907, -0.1317, 0.5979), (-0.4845, -0.5161, 0.7063), (-0.5623, -0.5712, 0.5979), (-0.4418, -0.6474, 0.621), (-0.2101, -0.6466, 0.7334), (-0.09678, -0.5642, 0.8199), (-0.2534, -0.5134, 0.8199), (-0.06922, -0.213, 0.9746), (-0.1815, -0.296, 0.9378), (-0.02716, -0.3461, 0.9378), (0.08856, -0.7023, 0.7063), (-0.02312, -0.7834, 0.621), (0.1191, -0.7926, 0.5979), (-0.6406, 0.3013, 0.7063), (-0.717, 0.3582, 0.5979), (-0.7522, 0.2201, 0.621), (-0.6798, -1.51e-08, 0.7334), (-0.5665, -0.08232, 0.8199), (-0.5665, 0.08232, 0.8199), (-0.224, 0.0, 0.9746), (-0.3376, 0.08114, 0.9378), (-0.3376, -0.08114, 0.9378), (-0.6406, -0.3013, 0.7063), (-0.7522, -0.2201, 0.621), (-0.717, -0.3582, 0.5979), (0.08856, 0.7023, 0.7063), (0.1191, 0.7926, 0.5979), (-0.02312, 0.7834, 0.621), (-0.2101, 0.6466, 0.7334), (-0.2534, 0.5134, 0.8199), (-0.09678, 0.5642, 0.8199), (-0.06922, 0.213, 0.9746), (-0.02716, 0.3461, 0.9378), (-0.1815, 0.296, 0.9378), (-0.4845, 0.5161, 0.7063), (-0.4418, 0.6474, 0.621), (-0.5623, 0.5712, 0.5979), (0.6953, 0.1328, 0.7063), (0.7907, 0.1317, 0.5979), (0.738, 0.2641, 0.621), (0.55, 0.3996, 0.7334), (0.41, 0.3996, 0.8199), (0.5067, 0.2664, 0.8199), (0.1812, 0.1317, 0.9746), (0.3208, 0.1328, 0.9378), (0.2254, 0.2641, 0.9378), (0.3412, 0.6202, 0.7063), (0.4792, 0.6202, 0.621), (0.3695, 0.7113, 0.5979)], [], [(402, 282, 102), (282, 402, 172), (47, 172, 402), (172, 14, 282), (402, 403, 47), (403, 402, 404), (102, 404, 402), (404, 43, 403), (165, 283, 12), (283, 165, 404), (43, 404, 165), (404, 102, 283), (164, 403, 43), (403, 164, 173), (1, 173, 164), (173, 47, 403), (405, 283, 102), (283, 405, 284), (103, 284, 405), (284, 12, 283), (405, 406, 103), (406, 405, 407), (102, 407, 405), (407, 104, 406), (286, 282, 14), (282, 286, 407), (104, 407, 286), (407, 102, 282), (287, 406, 104), (406, 287, 285), (13, 285, 287), (285, 103, 406), (408, 168, 45), (168, 408, 171), (46, 171, 408), (171, 2, 168), (408, 409, 46), (409, 408, 410), (45, 410, 408), (410, 104, 409), (287, 169, 13), (169, 287, 410), (104, 410, 287), (410, 45, 169), (286, 409, 104), (409, 286, 170), (14, 170, 286), (170, 46, 409), (411, 167, 44), (167, 411, 285), (103, 285, 411), (285, 13, 167), (411, 412, 103), (412, 411, 413), (44, 413, 411), (413, 42, 412), (166, 0, 162), (166, 162, 413), (42, 413, 162), (413, 44, 166), (163, 412, 42), (412, 163, 284), (12, 284, 163), (284, 103, 412), (414, 105, 288), (288, 180, 414), (51, 414, 180), (180, 288, 16), (414, 51, 415), (415, 416, 414), (105, 414, 416), (416, 415, 43), (165, 12, 289), (289, 416, 165), (43, 165, 416), (416, 289, 105), (164, 43, 415), (415, 181, 164), (1, 164, 181), (181, 415, 51), (417, 105, 289), (289, 291, 417), (106, 417, 291), (291, 289, 12), (417, 106, 418), (418, 419, 417), (105, 417, 419), (419, 418, 107), (292, 16, 288), (288, 419, 292), (107, 292, 419), (419, 288, 105), (293, 107, 418), (418, 290, 293), (15, 293, 290), (290, 418, 106), (420, 49, 177), (177, 179, 420), (50, 420, 179), (179, 177, 5), (420, 50, 421), (421, 422, 420), (49, 420, 422), (422, 421, 107), (293, 15, 176), (176, 422, 293), (107, 293, 422), (422, 176, 49), (292, 107, 421), (421, 178, 292), (16, 292, 178), (178, 421, 50), (423, 48, 174), (174, 290, 423), (106, 423, 290), (290, 174, 15), (423, 106, 424), (424, 425, 423), (48, 423, 425), (425, 424, 42), (162, 0, 175), (175, 425, 162), (42, 162, 425), (425, 175, 48), (163, 42, 424), (424, 291, 163), (12, 163, 291), (291, 424, 106), (426, 294, 108), (294, 426, 188), (55, 188, 426), (188, 18, 294), (426, 427, 55), (427, 426, 428), (108, 428, 426), (428, 45, 427), (169, 295, 13), (295, 169, 428), (45, 428, 169), (428, 108, 295), (168, 427, 45), (427, 168, 189), (2, 189, 168), (189, 55, 427), (429, 295, 108), (295, 429, 297), (109, 297, 429), (297, 13, 295), (429, 430, 109), (430, 429, 431), (108, 431, 429), (431, 110, 430), (299, 294, 18), (294, 299, 431), (110, 431, 299), (431, 108, 294), (298, 430, 110), (430, 298, 296), (17, 296, 298), (296, 109, 430), (432, 185, 53), (185, 432, 187), (54, 187, 432), (187, 3, 185), (432, 433, 54), (433, 432, 434), (53, 434, 432), (434, 110, 433), (298, 184, 17), (184, 298, 434), (110, 434, 298), (434, 53, 184), (299, 433, 110), (433, 299, 186), (18, 186, 299), (186, 54, 433), (435, 182, 52), (182, 435, 296), (109, 296, 435), (296, 17, 182), (435, 436, 109), (436, 435, 437), (52, 437, 435), (437, 44, 436), (183, 0, 166), (183, 166, 437), (44, 437, 166), (437, 52, 183), (167, 436, 44), (436, 167, 297), (13, 297, 167), (297, 109, 436), (438, 301, 111), (301, 438, 196), (59, 196, 438), (196, 20, 301), (438, 439, 59), (439, 438, 440), (111, 440, 438), (440, 53, 439), (184, 300, 17), (300, 184, 440), (53, 440, 184), (440, 111, 300), (185, 439, 53), (439, 185, 197), (3, 197, 185), (197, 59, 439), (441, 300, 111), (300, 441, 302), (112, 302, 441), (302, 17, 300), (441, 442, 112), (442, 441, 443), (111, 443, 441), (443, 113, 442), (305, 301, 20), (301, 305, 443), (113, 443, 305), (443, 111, 301), (304, 442, 113), (442, 304, 303), (19, 303, 304), (303, 112, 442), (444, 191, 56), (191, 444, 195), (58, 195, 444), (195, 4, 191), (444, 445, 58), (445, 444, 446), (56, 446, 444), (446, 113, 445), (304, 190, 19), (190, 304, 446), (113, 446, 304), (446, 56, 190), (305, 445, 113), (445, 305, 194), (20, 194, 305), (194, 58, 445), (447, 192, 57), (192, 447, 303), (112, 303, 447), (303, 19, 192), (447, 448, 112), (448, 447, 449), (57, 449, 447), (449, 52, 448), (193, 0, 183), (193, 183, 449), (52, 449, 183), (449, 57, 193), (182, 448, 52), (448, 182, 302), (17, 302, 182), (302, 112, 448), (450, 307, 114), (307, 450, 198), (60, 198, 450), (198, 21, 307), (450, 451, 60), (451, 450, 452), (114, 452, 450), (452, 56, 451), (190, 306, 19), (306, 190, 452), (56, 452, 190), (452, 114, 306), (191, 451, 56), (451, 191, 199), (4, 199, 191), (199, 60, 451), (453, 306, 114), (306, 453, 308), (115, 308, 453), (308, 19, 306), (453, 454, 115), (454, 453, 455), (114, 455, 453), (455, 116, 454), (311, 307, 21), (307, 311, 455), (116, 455, 311), (455, 114, 307), (310, 454, 116), (454, 310, 309), (15, 309, 310), (309, 115, 454), (456, 177, 49), (177, 456, 201), (61, 201, 456), (201, 5, 177), (456, 457, 61), (457, 456, 458), (49, 458, 456), (458, 116, 457), (310, 176, 15), (176, 310, 458), (116, 458, 310), (458, 49, 176), (311, 457, 116), (457, 311, 200), (21, 200, 311), (200, 61, 457), (459, 174, 48), (174, 459, 309), (115, 309, 459), (309, 15, 174), (459, 460, 115), (460, 459, 461), (48, 461, 459), (461, 57, 460), (175, 0, 193), (175, 193, 461), (57, 461, 193), (461, 48, 175), (192, 460, 57), (460, 192, 308), (19, 308, 192), (308, 115, 460), (462, 117, 313), (313, 208, 462), (65, 462, 208), (208, 313, 23), (462, 65, 463), (463, 464, 462), (117, 462, 464), (464, 463, 51), (180, 16, 312), (312, 464, 180), (51, 180, 464), (464, 312, 117), (181, 51, 463), (463, 209, 181), (1, 181, 209), (209, 463, 65), (465, 117, 312), (312, 314, 465), (118, 465, 314), (314, 312, 16), (465, 118, 466), (466, 467, 465), (117, 465, 467), (467, 466, 119), (317, 23, 313), (313, 467, 317), (119, 317, 467), (467, 313, 117), (316, 119, 466), (466, 315, 316), (22, 316, 315), (315, 466, 118), (468, 62, 202), (202, 206, 468), (64, 468, 206), (206, 202, 10), (468, 64, 469), (469, 470, 468), (62, 468, 470), (470, 469, 119), (316, 22, 203), (203, 470, 316), (119, 316, 470), (470, 203, 62), (317, 119, 469), (469, 207, 317), (23, 317, 207), (207, 469, 64), (471, 63, 204), (204, 315, 471), (118, 471, 315), (315, 204, 22), (471, 118, 472), (472, 473, 471), (63, 471, 473), (473, 472, 50), (179, 5, 205), (205, 473, 179), (50, 179, 473), (473, 205, 63), (178, 50, 472), (472, 314, 178), (16, 178, 314), (314, 472, 118), (474, 120, 319), (319, 214, 474), (68, 474, 214), (214, 319, 25), (474, 68, 475), (475, 476, 474), (120, 474, 476), (476, 475, 46), (170, 14, 318), (318, 476, 170), (46, 170, 476), (476, 318, 120), (171, 46, 475), (475, 215, 171), (2, 171, 215), (215, 475, 68), (477, 120, 318), (318, 320, 477), (121, 477, 320), (320, 318, 14), (477, 121, 478), (478, 479, 477), (120, 477, 479), (479, 478, 122), (323, 25, 319), (319, 479, 323), (122, 323, 479), (479, 319, 120), (322, 122, 478), (478, 321, 322), (24, 322, 321), (321, 478, 121), (480, 66, 211), (211, 217, 480), (69, 480, 217), (217, 211, 6), (480, 69, 481), (481, 482, 480), (66, 480, 482), (482, 481, 122), (322, 24, 210), (210, 482, 322), (122, 322, 482), (482, 210, 66), (323, 122, 481), (481, 216, 323), (25, 323, 216), (216, 481, 69), (483, 67, 212), (212, 321, 483), (121, 483, 321), (321, 212, 24), (483, 121, 484), (484, 485, 483), (67, 483, 485), (485, 484, 47), (173, 1, 213), (213, 485, 173), (47, 173, 485), (485, 213, 67), (172, 47, 484), (484, 320, 172), (14, 172, 320), (320, 484, 121), (486, 123, 325), (325, 224, 486), (73, 486, 224), (224, 325, 27), (486, 73, 487), (487, 488, 486), (123, 486, 488), (488, 487, 54), (186, 18, 324), (324, 488, 186), (54, 186, 488), (488, 324, 123), (187, 54, 487), (487, 225, 187), (3, 187, 225), (225, 487, 73), (489, 123, 324), (324, 326, 489), (124, 489, 326), (326, 324, 18), (489, 124, 490), (490, 491, 489), (123, 489, 491), (491, 490, 125), (329, 27, 325), (325, 491, 329), (125, 329, 491), (491, 325, 123), (328, 125, 490), (490, 327, 328), (26, 328, 327), (327, 490, 124), (492, 70, 218), (218, 222, 492), (72, 492, 222), (222, 218, 7), (492, 72, 493), (493, 494, 492), (70, 492, 494), (494, 493, 125), (328, 26, 219), (219, 494, 328), (125, 328, 494), (494, 219, 70), (329, 125, 493), (493, 223, 329), (27, 329, 223), (223, 493, 72), (495, 71, 220), (220, 327, 495), (124, 495, 327), (327, 220, 26), (495, 124, 496), (496, 497, 495), (71, 495, 497), (497, 496, 55), (189, 2, 221), (221, 497, 189), (55, 189, 497), (497, 221, 71), (188, 55, 496), (496, 326, 188), (18, 188, 326), (326, 496, 124), (498, 126, 330), (330, 232, 498), (77, 498, 232), (232, 330, 29), (498, 77, 499), (499, 500, 498), (126, 498, 500), (500, 499, 58), (194, 20, 331), (331, 500, 194), (58, 194, 500), (500, 331, 126), (195, 58, 499), (499, 233, 195), (4, 195, 233), (233, 499, 77), (501, 126, 331), (331, 332, 501), (127, 501, 332), (332, 331, 20), (501, 127, 502), (502, 503, 501), (126, 501, 503), (503, 502, 128), (334, 29, 330), (330, 503, 334), (128, 334, 503), (503, 330, 126), (335, 128, 502), (502, 333, 335), (28, 335, 333), (333, 502, 127), (504, 74, 226), (226, 231, 504), (76, 504, 231), (231, 226, 8), (504, 76, 505), (505, 506, 504), (74, 504, 506), (506, 505, 128), (335, 28, 227), (227, 506, 335), (128, 335, 506), (506, 227, 74), (334, 128, 505), (505, 230, 334), (29, 334, 230), (230, 505, 76), (507, 75, 228), (228, 333, 507), (127, 507, 333), (333, 228, 28), (507, 127, 508), (508, 509, 507), (75, 507, 509), (509, 508, 59), (197, 3, 229), (229, 509, 197), (59, 197, 509), (509, 229, 75), (196, 59, 508), (508, 332, 196), (20, 196, 332), (332, 508, 127), (510, 129, 336), (336, 240, 510), (81, 510, 240), (240, 336, 31), (510, 81, 511), (511, 512, 510), (129, 510, 512), (512, 511, 61), (200, 21, 337), (337, 512, 200), (61, 200, 512), (512, 337, 129), (201, 61, 511), (511, 241, 201), (5, 201, 241), (241, 511, 81), (513, 129, 337), (337, 339, 513), (130, 513, 339), (339, 337, 21), (513, 130, 514), (514, 515, 513), (129, 513, 515), (515, 514, 131), (341, 31, 336), (336, 515, 341), (131, 341, 515), (515, 336, 129), (340, 131, 514), (514, 338, 340), (30, 340, 338), (338, 514, 130), (516, 78, 235), (235, 238, 516), (80, 516, 238), (238, 235, 9), (516, 80, 517), (517, 518, 516), (78, 516, 518), (518, 517, 131), (340, 30, 234), (234, 518, 340), (131, 340, 518), (518, 234, 78), (341, 131, 517), (517, 239, 341), (31, 341, 239), (239, 517, 80), (519, 79, 236), (236, 338, 519), (130, 519, 338), (338, 236, 30), (519, 130, 520), (520, 521, 519), (79, 519, 521), (521, 520, 60), (199, 4, 237), (237, 521, 199), (60, 199, 521), (521, 237, 79), (198, 60, 520), (520, 339, 198), (21, 198, 339), (339, 520, 130), (522, 342, 132), (342, 522, 243), (82, 243, 522), (243, 32, 342), (522, 523, 82), (523, 522, 524), (132, 524, 522), (524, 64, 523), (207, 343, 23), (343, 207, 524), (64, 524, 207), (524, 132, 343), (206, 523, 64), (523, 206, 242), (10, 242, 206), (242, 82, 523), (525, 343, 132), (343, 525, 345), (133, 345, 525), (345, 23, 343), (525, 526, 133), (526, 525, 527), (132, 527, 525), (527, 134, 526), (346, 342, 32), (342, 346, 527), (134, 527, 346), (527, 132, 342), (347, 526, 134), (526, 347, 344), (24, 344, 347), (344, 133, 526), (528, 211, 66), (211, 528, 245), (83, 245, 528), (245, 6, 211), (528, 529, 83), (529, 528, 530), (66, 530, 528), (530, 134, 529), (347, 210, 24), (210, 347, 530), (134, 530, 347), (530, 66, 210), (346, 529, 134), (529, 346, 244), (32, 244, 346), (244, 83, 529), (531, 212, 67), (212, 531, 344), (133, 344, 531), (344, 24, 212), (531, 532, 133), (532, 531, 533), (67, 533, 531), (533, 65, 532), (209, 213, 1), (213, 209, 533), (65, 533, 209), (533, 67, 213), (208, 532, 65), (532, 208, 345), (23, 345, 208), (345, 133, 532), (534, 348, 135), (348, 534, 248), (85, 248, 534), (248, 33, 348), (534, 535, 85), (535, 534, 536), (135, 536, 534), (536, 69, 535), (216, 349, 25), (349, 216, 536), (69, 536, 216), (536, 135, 349), (217, 535, 69), (535, 217, 249), (6, 249, 217), (249, 85, 535), (537, 349, 135), (349, 537, 351), (136, 351, 537), (351, 25, 349), (537, 538, 136), (538, 537, 539), (135, 539, 537), (539, 137, 538), (352, 348, 33), (348, 352, 539), (137, 539, 352), (539, 135, 348), (353, 538, 137), (538, 353, 350), (26, 350, 353), (350, 136, 538), (540, 218, 70), (218, 540, 246), (84, 246, 540), (246, 7, 218), (540, 541, 84), (541, 540, 542), (70, 542, 540), (542, 137, 541), (353, 219, 26), (219, 353, 542), (137, 542, 353), (542, 70, 219), (352, 541, 137), (541, 352, 247), (33, 247, 352), (247, 84, 541), (543, 220, 71), (220, 543, 350), (136, 350, 543), (350, 26, 220), (543, 544, 136), (544, 543, 545), (71, 545, 543), (545, 68, 544), (215, 221, 2), (221, 215, 545), (68, 545, 215), (545, 71, 221), (214, 544, 68), (544, 214, 351), (25, 351, 214), (351, 136, 544), (546, 354, 138), (354, 546, 252), (87, 252, 546), (252, 34, 354), (546, 547, 87), (547, 546, 548), (138, 548, 546), (548, 72, 547), (223, 355, 27), (355, 223, 548), (72, 548, 223), (548, 138, 355), (222, 547, 72), (547, 222, 253), (7, 253, 222), (253, 87, 547), (549, 355, 138), (355, 549, 356), (139, 356, 549), (356, 27, 355), (549, 550, 139), (550, 549, 551), (138, 551, 549), (551, 140, 550), (358, 354, 34), (354, 358, 551), (140, 551, 358), (551, 138, 354), (359, 550, 140), (550, 359, 357), (28, 357, 359), (357, 139, 550), (552, 226, 74), (226, 552, 251), (86, 251, 552), (251, 8, 226), (552, 553, 86), (553, 552, 554), (74, 554, 552), (554, 140, 553), (359, 227, 28), (227, 359, 554), (140, 554, 359), (554, 74, 227), (358, 553, 140), (553, 358, 250), (34, 250, 358), (250, 86, 553), (555, 228, 75), (228, 555, 357), (139, 357, 555), (357, 28, 228), (555, 556, 139), (556, 555, 557), (75, 557, 555), (557, 73, 556), (225, 229, 3), (229, 225, 557), (73, 557, 225), (557, 75, 229), (224, 556, 73), (556, 224, 356), (27, 356, 224), (356, 139, 556), (558, 361, 141), (361, 558, 254), (88, 254, 558), (254, 35, 361), (558, 559, 88), (559, 558, 560), (141, 560, 558), (560, 76, 559), (230, 360, 29), (360, 230, 560), (76, 560, 230), (560, 141, 360), (231, 559, 76), (559, 231, 255), (8, 255, 231), (255, 88, 559), (561, 360, 141), (360, 561, 362), (142, 362, 561), (362, 29, 360), (561, 562, 142), (562, 561, 563), (141, 563, 561), (563, 143, 562), (365, 361, 35), (361, 365, 563), (143, 563, 365), (563, 141, 361), (364, 562, 143), (562, 364, 363), (30, 363, 364), (363, 142, 562), (564, 235, 78), (235, 564, 257), (89, 257, 564), (257, 9, 235), (564, 565, 89), (565, 564, 566), (78, 566, 564), (566, 143, 565), (364, 234, 30), (234, 364, 566), (143, 566, 364), (566, 78, 234), (365, 565, 143), (565, 365, 256), (35, 256, 365), (256, 89, 565), (567, 236, 79), (236, 567, 363), (142, 363, 567), (363, 30, 236), (567, 568, 142), (568, 567, 569), (79, 569, 567), (569, 77, 568), (233, 237, 4), (237, 233, 569), (77, 569, 233), (569, 79, 237), (232, 568, 77), (568, 232, 362), (29, 362, 232), (362, 142, 568), (570, 366, 144), (366, 570, 258), (90, 258, 570), (258, 36, 366), (570, 571, 90), (571, 570, 572), (144, 572, 570), (572, 80, 571), (239, 367, 31), (367, 239, 572), (80, 572, 239), (572, 144, 367), (238, 571, 80), (571, 238, 259), (9, 259, 238), (259, 90, 571), (573, 367, 144), (367, 573, 368), (145, 368, 573), (368, 31, 367), (573, 574, 145), (574, 573, 575), (144, 575, 573), (575, 146, 574), (370, 366, 36), (366, 370, 575), (146, 575, 370), (575, 144, 366), (371, 574, 146), (574, 371, 369), (22, 369, 371), (369, 145, 574), (576, 202, 62), (202, 576, 261), (91, 261, 576), (261, 10, 202), (576, 577, 91), (577, 576, 578), (62, 578, 576), (578, 146, 577), (371, 203, 22), (203, 371, 578), (146, 578, 371), (578, 62, 203), (370, 577, 146), (577, 370, 260), (36, 260, 370), (260, 91, 577), (579, 204, 63), (204, 579, 369), (145, 369, 579), (369, 22, 204), (579, 580, 145), (580, 579, 581), (63, 581, 579), (581, 81, 580), (241, 205, 5), (205, 241, 581), (81, 581, 241), (581, 63, 205), (240, 580, 81), (580, 240, 368), (31, 368, 240), (368, 145, 580), (582, 147, 372), (372, 268, 582), (95, 582, 268), (268, 372, 38), (582, 95, 583), (583, 584, 582), (147, 582, 584), (584, 583, 83), (244, 32, 373), (373, 584, 244), (83, 244, 584), (584, 373, 147), (245, 83, 583), (583, 269, 245), (6, 245, 269), (269, 583, 95), (585, 147, 373), (373, 375, 585), (148, 585, 375), (375, 373, 32), (585, 148, 586), (586, 587, 585), (147, 585, 587), (587, 586, 149), (377, 38, 372), (372, 587, 377), (149, 377, 587), (587, 372, 147), (376, 149, 586), (586, 374, 376), (37, 376, 374), (374, 586, 148), (588, 92, 263), (263, 267, 588), (94, 588, 267), (267, 263, 11), (588, 94, 589), (589, 590, 588), (92, 588, 590), (590, 589, 149), (376, 37, 262), (262, 590, 376), (149, 376, 590), (590, 262, 92), (377, 149, 589), (589, 266, 377), (38, 377, 266), (266, 589, 94), (591, 93, 264), (264, 374, 591), (148, 591, 374), (374, 264, 37), (591, 148, 592), (592, 593, 591), (93, 591, 593), (593, 592, 82), (242, 10, 265), (265, 593, 242), (82, 242, 593), (593, 265, 93), (243, 82, 592), (592, 375, 243), (32, 243, 375), (375, 592, 148), (594, 150, 378), (378, 272, 594), (97, 594, 272), (272, 378, 39), (594, 97, 595), (595, 596, 594), (150, 594, 596), (596, 595, 84), (247, 33, 379), (379, 596, 247), (84, 247, 596), (596, 379, 150), (246, 84, 595), (595, 273, 246), (7, 246, 273), (273, 595, 97), (597, 150, 379), (379, 381, 597), (151, 597, 381), (381, 379, 33), (597, 151, 598), (598, 599, 597), (150, 597, 599), (599, 598, 152), (382, 39, 378), (378, 599, 382), (152, 382, 599), (599, 378, 150), (383, 152, 598), (598, 380, 383), (38, 383, 380), (380, 598, 151), (600, 94, 267), (267, 271, 600), (96, 600, 271), (271, 267, 11), (600, 96, 601), (601, 602, 600), (94, 600, 602), (602, 601, 152), (383, 38, 266), (266, 602, 383), (152, 383, 602), (602, 266, 94), (382, 152, 601), (601, 270, 382), (39, 382, 270), (270, 601, 96), (603, 95, 268), (268, 380, 603), (151, 603, 380), (380, 268, 38), (603, 151, 604), (604, 605, 603), (95, 603, 605), (605, 604, 85), (249, 6, 269), (269, 605, 249), (85, 249, 605), (605, 269, 95), (248, 85, 604), (604, 381, 248), (33, 248, 381), (381, 604, 151), (606, 153, 384), (384, 274, 606), (98, 606, 274), (274, 384, 40), (606, 98, 607), (607, 608, 606), (153, 606, 608), (608, 607, 86), (250, 34, 385), (385, 608, 250), (86, 250, 608), (608, 385, 153), (251, 86, 607), (607, 275, 251), (8, 251, 275), (275, 607, 98), (609, 153, 385), (385, 387, 609), (154, 609, 387), (387, 385, 34), (609, 154, 610), (610, 611, 609), (153, 609, 611), (611, 610, 155), (389, 40, 384), (384, 611, 389), (155, 389, 611), (611, 384, 153), (388, 155, 610), (610, 386, 388), (39, 388, 386), (386, 610, 154), (612, 96, 271), (271, 277, 612), (99, 612, 277), (277, 271, 11), (612, 99, 613), (613, 614, 612), (96, 612, 614), (614, 613, 155), (388, 39, 270), (270, 614, 388), (155, 388, 614), (614, 270, 96), (389, 155, 613), (613, 276, 389), (40, 389, 276), (276, 613, 99), (615, 97, 272), (272, 386, 615), (154, 615, 386), (386, 272, 39), (615, 154, 616), (616, 617, 615), (97, 615, 617), (617, 616, 87), (253, 7, 273), (273, 617, 253), (87, 253, 617), (617, 273, 97), (252, 87, 616), (616, 387, 252), (34, 252, 387), (387, 616, 154), (618, 156, 390), (390, 280, 618), (101, 618, 280), (280, 390, 41), (618, 101, 619), (619, 620, 618), (156, 618, 620), (620, 619, 89), (256, 35, 391), (391, 620, 256), (89, 256, 620), (620, 391, 156), (257, 89, 619), (619, 281, 257), (9, 257, 281), (281, 619, 101), (621, 156, 391), (391, 393, 621), (157, 621, 393), (393, 391, 35), (621, 157, 622), (622, 623, 621), (156, 621, 623), (623, 622, 158), (395, 41, 390), (390, 623, 395), (158, 395, 623), (623, 390, 156), (394, 158, 622), (622, 392, 394), (40, 394, 392), (392, 622, 157), (624, 99, 277), (277, 279, 624), (100, 624, 279), (279, 277, 11), (624, 100, 625), (625, 626, 624), (99, 624, 626), (626, 625, 158), (394, 40, 276), (276, 626, 394), (158, 394, 626), (626, 276, 99), (395, 158, 625), (625, 278, 395), (41, 395, 278), (278, 625, 100), (627, 98, 274), (274, 392, 627), (157, 627, 392), (392, 274, 40), (627, 157, 628), (628, 629, 627), (98, 627, 629), (629, 628, 88), (255, 8, 275), (275, 629, 255), (88, 255, 629), (629, 275, 98), (254, 88, 628), (628, 393, 254), (35, 254, 393), (393, 628, 157), (630, 159, 397), (397, 264, 630), (93, 630, 264), (264, 397, 37), (630, 93, 631), (631, 632, 630), (159, 630, 632), (632, 631, 91), (260, 36, 396), (396, 632, 260), (91, 260, 632), (632, 396, 159), (261, 91, 631), (631, 265, 261), (10, 261, 265), (265, 631, 93), (633, 159, 396), (396, 399, 633), (160, 633, 399), (399, 396, 36), (633, 160, 634), (634, 635, 633), (159, 633, 635), (635, 634, 161), (401, 37, 397), (397, 635, 401), (161, 401, 635), (635, 397, 159), (400, 161, 634), (634, 398, 400), (41, 400, 398), (398, 634, 160), (636, 100, 279), (279, 263, 636), (92, 636, 263), (263, 279, 11), (636, 92, 637), (637, 638, 636), (100, 636, 638), (638, 637, 161), (400, 41, 278), (278, 638, 400), (161, 400, 638), (638, 278, 100), (401, 161, 637), (637, 262, 401), (37, 401, 262), (262, 637, 92), (639, 101, 280), (280, 398, 639), (160, 639, 398), (398, 280, 41), (639, 160, 640), (640, 641, 639), (101, 639, 641), (641, 640, 90), (259, 9, 281), (281, 641, 259), (90, 259, 641), (641, 281, 101), (258, 90, 640), (640, 399, 258), (36, 258, 399), (399, 640, 160)])
me_icosphere.polygons.foreach_set('use_smooth', [True] * 1280)
me_icosphere.materials.append(mat_base)
me_icosphere.use_remesh_preserve_volume = False
me_icosphere.use_remesh_preserve_attributes = False
me_icosphere.use_mirror_vertex_groups = False
me_icosphere.update()
me_icosphere_004 = bpy.data.meshes.new('Icosphere.004')
me_icosphere_004.from_pydata([(2.611, -1.374e-10, -0.5924), (-0.2764, -0.8506, -0.4472), (-0.8944, 0.0, -0.4472), (-0.2764, 0.8506, -0.4472), (-0.7236, -0.5257, 0.4472), (-0.7236, 0.5257, 0.4472), (2.611, -1.374e-10, 0.6056), (-0.1625, -0.5, -0.8507), (-0.5257, 0.0, -0.8507), (-0.6882, -0.5, -0.5257), (-0.1625, 0.5, -0.8507), (-0.6882, 0.5, -0.5257), (2.611, -0.599, 0.006574), (-0.5878, -0.809, 0.0), (-0.9511, -0.309, 0.0), (-0.9511, 0.309, 0.0), (-0.5878, 0.809, 0.0), (2.611, 0.599, 0.006574), (-0.2629, -0.809, 0.5257), (-0.8506, 0.0, 0.5257), (-0.2629, 0.809, 0.5257), (2.612, -0.2995, 0.5161), (-0.4253, -0.309, 0.8507), (-0.4253, 0.309, 0.8507), (2.612, 0.2995, 0.5161), (2.613, -0.09621, -0.5696), (-0.08444, -0.2599, -0.9619), (-0.2281, -0.702, -0.6746), (2.61, -0.5168, -0.2964), (2.613, 0.09621, -0.5696), (-0.2733, 0.0, -0.9619), (-0.7382, 0.0, -0.6746), (-0.5014, -0.702, -0.5057), (-0.8226, -0.2599, -0.5057), (-0.08444, 0.2599, -0.9619), (-0.2281, 0.702, -0.6746), (-0.5014, 0.702, -0.5057), (-0.8226, 0.2599, -0.5057), (2.61, 0.5168, -0.2964), (-0.1437, -0.9619, -0.2325), (2.612, -0.5762, 0.1458), (-0.4492, -0.8627, -0.2325), (-0.6816, -0.6938, 0.2325), (-0.9593, -0.1606, -0.2325), (-0.8705, -0.4339, 0.2325), (-0.9593, 0.1606, -0.2325), (-0.8705, 0.4339, 0.2325), (-0.4492, 0.8627, -0.2325), (-0.6816, 0.6938, 0.2325), (-0.1437, 0.9619, -0.2325), (2.612, 0.5762, 0.1458), (2.611, -0.5168, 0.3095), (-0.5128, -0.6938, 0.5057), (-0.8183, 0.2733, 0.5057), (-0.8183, -0.2733, 0.5057), (-0.5128, 0.6938, 0.5057), (2.611, 0.5168, 0.3095), (2.611, -0.1557, 0.5828), (-0.2211, -0.1606, 0.9619), (-0.5972, -0.4339, 0.6746), (-0.5972, 0.4339, 0.6746), (-0.2211, 0.1606, 0.9619), (2.611, 0.1557, 0.5828), (2.612, -0.2548, -0.5292), (2.611, -0.4122, -0.4269), (-0.4472, -0.5257, -0.7236), (-0.3618, -0.2629, -0.8944), (-0.6382, -0.2629, -0.7236), (-0.6382, 0.2629, -0.7236), (-0.3618, 0.2629, -0.8944), (-0.4472, 0.5257, -0.7236), (2.611, 0.4122, -0.4269), (2.612, 0.2548, -0.5292), (2.612, -0.5697, -0.159), (-0.8618, -0.4253, -0.2764), (-0.6708, -0.6882, -0.2764), (-0.809, -0.5878, 0.0), (-0.6708, 0.6882, -0.2764), (-0.8618, 0.4253, -0.2764), (-0.809, 0.5878, 0.0), (2.612, 0.5697, -0.159), (-0.1382, -0.9511, 0.2764), (-0.309, -0.9511, 0.0), (-0.4472, -0.8506, 0.2764), (-0.9472, -0.1625, 0.2764), (-1.0, 0.0, 0.0), (-0.9472, 0.1625, 0.2764), (-0.4472, 0.8506, 0.2764), (-0.309, 0.9511, 0.0), (-0.1382, 0.9511, 0.2764), (-0.3618, -0.5878, 0.7236), (2.61, -0.4122, 0.44), (-0.1382, -0.4253, 0.8944), (-0.6708, 0.1625, 0.7236), (-0.6708, -0.1625, 0.7236), (-0.4472, -3.134e-08, 0.8944), (2.61, 0.4122, 0.44), (-0.3618, 0.5878, 0.7236), (-0.1382, 0.4253, 0.8944)], [], [(64, 7, 63), (27, 28, 1), (28, 27, 64), (7, 64, 27), (26, 63, 7), (63, 26, 25), (0, 25, 26), (65, 32, 9), (32, 65, 27), (7, 27, 65), (27, 1, 32), (65, 66, 7), (66, 65, 67), (9, 67, 65), (67, 8, 66), (31, 33, 2), (33, 31, 67), (8, 67, 31), (67, 9, 33), (30, 66, 8), (66, 30, 26), (0, 26, 30), (26, 7, 66), (68, 37, 11), (37, 68, 31), (8, 31, 68), (31, 2, 37), (68, 69, 8), (69, 68, 70), (11, 70, 68), (70, 10, 69), (35, 36, 3), (36, 35, 70), (10, 70, 35), (70, 11, 36), (34, 69, 10), (69, 34, 30), (0, 30, 34), (30, 8, 69), (38, 71, 35), (10, 35, 71), (35, 3, 38), (71, 72, 10), (72, 29, 34), (0, 34, 29), (34, 10, 72), (73, 12, 39), (39, 28, 73), (28, 39, 1), (74, 14, 43), (43, 33, 74), (9, 74, 33), (33, 43, 2), (74, 9, 75), (75, 76, 74), (14, 74, 76), (76, 75, 13), (42, 4, 44), (44, 76, 42), (13, 42, 76), (76, 44, 14), (41, 13, 75), (75, 32, 41), (1, 41, 32), (32, 75, 9), (77, 16, 47), (47, 36, 77), (11, 77, 36), (36, 47, 3), (77, 11, 78), (78, 79, 77), (16, 77, 79), (79, 78, 15), (46, 5, 48), (48, 79, 46), (15, 46, 79), (79, 48, 16), (45, 15, 78), (78, 37, 45), (2, 45, 37), (37, 78, 11), (49, 17, 80), (80, 38, 49), (3, 49, 38), (81, 51, 18), (51, 81, 40), (12, 40, 81), (81, 82, 12), (82, 81, 83), (18, 83, 81), (83, 13, 82), (42, 52, 4), (52, 42, 83), (13, 83, 42), (83, 18, 52), (41, 82, 13), (82, 41, 39), (1, 39, 41), (39, 12, 82), (84, 54, 19), (54, 84, 44), (14, 44, 84), (44, 4, 54), (84, 85, 14), (85, 84, 86), (19, 86, 84), (86, 15, 85), (46, 53, 5), (53, 46, 86), (15, 86, 46), (86, 19, 53), (45, 85, 15), (85, 45, 43), (2, 43, 45), (43, 14, 85), (87, 55, 20), (55, 87, 48), (16, 48, 87), (48, 5, 55), (87, 88, 16), (88, 87, 89), (20, 89, 87), (89, 17, 88), (56, 50, 89), (17, 89, 50), (89, 20, 56), (49, 88, 17), (88, 49, 47), (3, 47, 49), (47, 16, 88), (90, 22, 59), (59, 52, 90), (18, 90, 52), (52, 59, 4), (90, 18, 91), (91, 92, 90), (22, 90, 92), (92, 91, 21), (57, 6, 58), (58, 92, 57), (21, 57, 92), (92, 58, 22), (51, 91, 18), (93, 23, 60), (60, 53, 93), (19, 93, 53), (53, 60, 5), (93, 19, 94), (94, 95, 93), (23, 93, 95), (95, 94, 22), (58, 6, 61), (61, 95, 58), (22, 58, 95), (95, 61, 23), (59, 22, 94), (94, 54, 59), (4, 59, 54), (54, 94, 19), (20, 96, 56), (96, 20, 97), (97, 98, 96), (24, 96, 98), (98, 97, 23), (61, 6, 62), (62, 98, 61), (23, 61, 98), (98, 62, 24), (60, 23, 97), (97, 55, 60), (5, 60, 55), (55, 97, 20)])
me_icosphere_004.polygons.foreach_set('use_smooth', [True] * 172)
me_icosphere_004.materials.append(mat_base)
me_icosphere_004.use_remesh_preserve_volume = False
me_icosphere_004.use_remesh_preserve_attributes = False
me_icosphere_004.use_mirror_vertex_groups = False
me_icosphere_004.update()
me_icosphere_003 = bpy.data.meshes.new('Icosphere.003')
me_icosphere_003.from_pydata([(2.615, 0.1575, 0.5424), (2.616, 0.3149, 0.44), (2.618, 0.1575, 0.44), (2.61, 0.4122, 0.44), (2.61, -0.4122, 0.44), (2.615, -0.1575, 0.5424), (2.618, -0.1575, 0.44), (2.616, -0.3149, 0.44), (2.62, 0.2548, 0.1721), (2.62, 0.3521, 0.006574), (2.618, 0.4122, 0.1721), (2.618, -0.4122, 0.1721), (2.62, -0.3521, 0.006574), (2.62, -0.2548, 0.1721), (2.614, 0.5697, 0.006574), (2.612, 0.5697, -0.159), (2.616, 0.5096, -0.159), (2.614, -0.5697, 0.006574), (2.616, -0.5096, -0.159), (2.612, -0.5697, -0.159), (2.622, -1.374e-10, 0.006574), (2.621, 0.09732, -0.159), (2.621, -0.09732, -0.159), (2.615, 0.3521, -0.4269), (2.612, 0.2548, -0.5292), (2.611, 0.4122, -0.4269), (2.618, 0.09731, -0.4269), (2.616, -1.374e-10, -0.5292), (2.618, -0.09731, -0.4269), (2.611, -0.4122, -0.4269), (2.612, -0.2548, -0.5292), (2.615, -0.3521, -0.4269), (2.613, 0.4205, 0.4107), (2.611, 0.1557, 0.5828), (2.613, -0.4205, 0.4107), (2.611, -0.1557, 0.5828), (2.619, -1.374e-10, 0.4107), (2.614, -1.374e-10, 0.5828), (2.62, 0.1557, 0.3095), (2.616, 0.4205, 0.3095), (2.611, 0.5168, 0.3095), (2.611, -0.5168, 0.3095), (2.62, -0.1557, 0.3095), (2.616, -0.4205, 0.3095), (2.616, 0.5168, 0.1458), (2.618, 0.4156, -0.1327), (2.612, 0.5762, 0.1458), (2.612, -0.5762, 0.1458), (2.616, -0.5168, 0.1458), (2.618, -0.4156, -0.1327), (2.621, -0.09621, 0.1458), (2.62, -0.2599, -0.1327), (2.621, 0.09621, 0.1458), (2.62, 0.2599, -0.1327), (2.616, 0.4156, -0.2964), (2.61, 0.5168, -0.2964), (2.62, 0.1637, -0.2964), (2.62, -0.1637, -0.2964), (2.617, 0.2599, -0.3975), (2.613, 0.09621, -0.5696), (2.616, -0.4156, -0.2964), (2.61, -0.5168, -0.2964), (2.617, -0.2599, -0.3975), (2.613, -0.09621, -0.5696), (2.612, 0.2995, 0.5161), (2.612, -0.2995, 0.5161), (2.617, -1.374e-10, 0.5161), (2.618, 0.2995, 0.3215), (2.618, -0.2995, 0.3215), (2.617, 0.4846, 0.006574), (2.611, 0.599, 0.006574), (2.611, -0.599, 0.006574), (2.617, -0.4846, 0.006574), (2.621, -0.1851, 0.006574), (2.621, 0.1851, 0.006574), (2.614, 0.4846, -0.3084), (2.62, -1.374e-10, -0.3084), (2.615, 0.1851, -0.503), (2.614, -0.4846, -0.3084), (2.615, -0.1851, -0.503), (2.611, -1.374e-10, 0.6056), (2.621, -1.374e-10, 0.2745), (2.614, 0.5095, 0.2745), (2.614, -0.5095, 0.2745), (2.619, 0.3149, -0.2613), (2.619, -0.3149, -0.2613), (2.611, -1.374e-10, -0.5924)], [], [(39, 1, 67), (82, 32, 39), (1, 39, 32), (32, 64, 1), (0, 37, 66), (33, 0, 64), (37, 0, 33), (33, 80, 37), (0, 1, 64), (2, 0, 66), (1, 0, 2), (2, 67, 1), (38, 36, 81), (67, 2, 38), (36, 38, 2), (2, 66, 36), (40, 32, 82), (32, 40, 3), (3, 64, 32), (83, 34, 41), (4, 41, 34), (34, 65, 4), (42, 6, 68), (81, 36, 42), (6, 42, 36), (36, 66, 6), (5, 35, 65), (66, 37, 5), (35, 5, 37), (37, 80, 35), (5, 6, 66), (65, 7, 5), (6, 5, 7), (7, 68, 6), (43, 34, 83), (68, 7, 43), (34, 43, 7), (7, 65, 34), (45, 69, 9), (84, 45, 53), (9, 53, 45), (53, 9, 74), (8, 67, 38), (74, 8, 52), (38, 52, 8), (52, 38, 81), (8, 74, 9), (67, 8, 10), (9, 10, 8), (10, 9, 69), (44, 82, 39), (69, 44, 10), (39, 10, 44), (10, 39, 67), (46, 40, 82), (47, 83, 41), (51, 73, 12), (85, 51, 49), (12, 49, 51), (49, 12, 72), (11, 68, 43), (72, 11, 48), (43, 48, 11), (48, 43, 83), (11, 72, 12), (68, 11, 13), (12, 13, 11), (13, 12, 73), (50, 81, 42), (73, 50, 13), (42, 13, 50), (13, 42, 68), (55, 15, 75), (14, 44, 69), (70, 46, 14), (44, 14, 46), (46, 82, 44), (14, 15, 70), (69, 16, 14), (15, 14, 16), (16, 75, 15), (54, 45, 84), (75, 16, 54), (45, 54, 16), (16, 69, 45), (60, 18, 78), (85, 49, 60), (18, 60, 49), (49, 72, 18), (17, 47, 71), (72, 48, 17), (47, 17, 48), (48, 83, 47), (17, 18, 72), (71, 19, 17), (18, 17, 19), (19, 78, 18), (78, 19, 61), (56, 21, 76), (84, 53, 56), (21, 56, 53), (53, 74, 21), (20, 50, 73), (74, 52, 20), (50, 20, 52), (52, 81, 50), (20, 21, 74), (73, 22, 20), (21, 20, 22), (22, 76, 21), (57, 51, 85), (76, 22, 57), (51, 57, 22), (22, 73, 51), (59, 24, 77), (23, 75, 54), (77, 23, 58), (54, 58, 23), (58, 54, 84), (23, 77, 24), (75, 23, 25), (24, 25, 23), (25, 55, 75), (63, 27, 79), (86, 59, 63), (27, 63, 59), (59, 77, 27), (26, 56, 76), (77, 58, 26), (56, 26, 58), (58, 84, 56), (26, 27, 77), (76, 28, 26), (27, 26, 28), (28, 79, 27), (62, 57, 85), (79, 28, 62), (57, 62, 28), (28, 76, 57), (63, 79, 30), (29, 78, 61), (78, 29, 31), (30, 31, 29), (31, 30, 79), (62, 85, 60), (79, 62, 31), (60, 31, 62), (31, 60, 78)])
me_icosphere_003.polygons.foreach_set('use_smooth', [True] * 148)
me_icosphere_003.materials.append(mat_muzzle)
me_icosphere_003.use_remesh_preserve_volume = False
me_icosphere_003.use_remesh_preserve_attributes = False
me_icosphere_003.use_mirror_vertex_groups = False
me_icosphere_003.update()
me_icosphere_002 = bpy.data.meshes.new('Icosphere.002')
me_icosphere_002.from_pydata([(2.615, 0.1575, 0.5424), (2.616, 0.3149, 0.44), (2.618, 0.1575, 0.44), (2.61, 0.4122, 0.44), (2.61, -0.4122, 0.44), (2.615, -0.1575, 0.5424), (2.618, -0.1575, 0.44), (2.616, -0.3149, 0.44), (2.62, 0.2548, 0.1721), (2.62, 0.3521, 0.006574), (2.618, 0.4122, 0.1721), (2.618, -0.4122, 0.1721), (2.62, -0.3521, 0.006574), (2.62, -0.2548, 0.1721), (2.614, 0.5697, 0.006574), (2.612, 0.5697, -0.159), (2.616, 0.5096, -0.159), (2.614, -0.5697, 0.006574), (2.616, -0.5096, -0.159), (2.612, -0.5697, -0.159), (2.622, -1.374e-10, 0.006574), (2.621, 0.09732, -0.159), (2.621, -0.09732, -0.159), (2.615, 0.3521, -0.4269), (2.612, 0.2548, -0.5292), (2.611, 0.4122, -0.4269), (2.618, 0.09731, -0.4269), (2.616, -1.374e-10, -0.5292), (2.618, -0.09731, -0.4269), (2.611, -0.4122, -0.4269), (2.612, -0.2548, -0.5292), (2.615, -0.3521, -0.4269), (2.613, 0.4205, 0.4107), (2.611, 0.1557, 0.5828), (2.613, -0.4205, 0.4107), (2.611, -0.1557, 0.5828), (2.619, -1.374e-10, 0.4107), (2.614, -1.374e-10, 0.5828), (2.62, 0.1557, 0.3095), (2.616, 0.4205, 0.3095), (2.611, 0.5168, 0.3095), (2.611, -0.5168, 0.3095), (2.62, -0.1557, 0.3095), (2.616, -0.4205, 0.3095), (2.616, 0.5168, 0.1458), (2.618, 0.4156, -0.1327), (2.612, 0.5762, 0.1458), (2.612, -0.5762, 0.1458), (2.616, -0.5168, 0.1458), (2.618, -0.4156, -0.1327), (2.621, -0.09621, 0.1458), (2.62, -0.2599, -0.1327), (2.621, 0.09621, 0.1458), (2.62, 0.2599, -0.1327), (2.616, 0.4156, -0.2964), (2.61, 0.5168, -0.2964), (2.62, 0.1637, -0.2964), (2.62, -0.1637, -0.2964), (2.617, 0.2599, -0.3975), (2.613, 0.09621, -0.5696), (2.616, -0.4156, -0.2964), (2.61, -0.5168, -0.2964), (2.617, -0.2599, -0.3975), (2.613, -0.09621, -0.5696), (2.612, 0.2995, 0.5161), (2.612, -0.2995, 0.5161), (2.617, -1.374e-10, 0.5161), (2.618, 0.2995, 0.3215), (2.618, -0.2995, 0.3215), (2.617, 0.4846, 0.006574), (2.611, 0.599, 0.006574), (2.611, -0.599, 0.006574), (2.617, -0.4846, 0.006574), (2.621, -0.1851, 0.006574), (2.621, 0.1851, 0.006574), (2.614, 0.4846, -0.3084), (2.62, -1.374e-10, -0.3084), (2.615, 0.1851, -0.503), (2.614, -0.4846, -0.3084), (2.615, -0.1851, -0.503), (2.611, -1.374e-10, 0.6056), (2.621, -1.374e-10, 0.2745), (2.614, 0.5095, 0.2745), (2.614, -0.5095, 0.2745), (2.619, 0.3149, -0.2613), (2.619, -0.3149, -0.2613), (2.611, -1.374e-10, -0.5924)], [], [(39, 1, 67), (82, 32, 39), (1, 39, 32), (32, 64, 1), (0, 37, 66), (33, 0, 64), (37, 0, 33), (33, 80, 37), (0, 1, 64), (2, 0, 66), (1, 0, 2), (2, 67, 1), (38, 36, 81), (67, 2, 38), (36, 38, 2), (2, 66, 36), (40, 32, 82), (32, 40, 3), (3, 64, 32), (83, 34, 41), (4, 41, 34), (34, 65, 4), (42, 6, 68), (81, 36, 42), (6, 42, 36), (36, 66, 6), (5, 35, 65), (66, 37, 5), (35, 5, 37), (37, 80, 35), (5, 6, 66), (65, 7, 5), (6, 5, 7), (7, 68, 6), (43, 34, 83), (68, 7, 43), (34, 43, 7), (7, 65, 34), (45, 69, 9), (84, 45, 53), (9, 53, 45), (53, 9, 74), (8, 67, 38), (74, 8, 52), (38, 52, 8), (52, 38, 81), (8, 74, 9), (67, 8, 10), (9, 10, 8), (10, 9, 69), (44, 82, 39), (69, 44, 10), (39, 10, 44), (10, 39, 67), (46, 40, 82), (47, 83, 41), (51, 73, 12), (85, 51, 49), (12, 49, 51), (49, 12, 72), (11, 68, 43), (72, 11, 48), (43, 48, 11), (48, 43, 83), (11, 72, 12), (68, 11, 13), (12, 13, 11), (13, 12, 73), (50, 81, 42), (73, 50, 13), (42, 13, 50), (13, 42, 68), (55, 15, 75), (14, 44, 69), (70, 46, 14), (44, 14, 46), (46, 82, 44), (14, 15, 70), (69, 16, 14), (15, 14, 16), (16, 75, 15), (54, 45, 84), (75, 16, 54), (45, 54, 16), (16, 69, 45), (60, 18, 78), (85, 49, 60), (18, 60, 49), (49, 72, 18), (17, 47, 71), (72, 48, 17), (47, 17, 48), (48, 83, 47), (17, 18, 72), (71, 19, 17), (18, 17, 19), (19, 78, 18), (78, 19, 61), (56, 21, 76), (84, 53, 56), (21, 56, 53), (53, 74, 21), (20, 50, 73), (74, 52, 20), (50, 20, 52), (52, 81, 50), (20, 21, 74), (73, 22, 20), (21, 20, 22), (22, 76, 21), (57, 51, 85), (76, 22, 57), (51, 57, 22), (22, 73, 51), (59, 24, 77), (23, 75, 54), (77, 23, 58), (54, 58, 23), (58, 54, 84), (23, 77, 24), (75, 23, 25), (24, 25, 23), (25, 55, 75), (63, 27, 79), (86, 59, 63), (27, 63, 59), (59, 77, 27), (26, 56, 76), (77, 58, 26), (56, 26, 58), (58, 84, 56), (26, 27, 77), (76, 28, 26), (27, 26, 28), (28, 79, 27), (62, 57, 85), (79, 28, 62), (57, 62, 28), (28, 76, 57), (63, 79, 30), (29, 78, 61), (78, 29, 31), (30, 31, 29), (31, 30, 79), (62, 85, 60), (79, 62, 31), (60, 31, 62), (31, 60, 78)])
me_icosphere_002.polygons.foreach_set('use_smooth', [True] * 148)
me_icosphere_002.materials.append(mat_muzzle)
me_icosphere_002.use_remesh_preserve_volume = False
me_icosphere_002.use_remesh_preserve_attributes = False
me_icosphere_002.use_mirror_vertex_groups = False
me_icosphere_002.update()
me_icosphere_001 = bpy.data.meshes.new('Icosphere.001')
me_icosphere_001.from_pydata([(2.611, -1.374e-10, -0.5924), (-0.2764, -0.8506, -0.4472), (-0.8944, 0.0, -0.4472), (-0.2764, 0.8506, -0.4472), (-0.7236, -0.5257, 0.4472), (-0.7236, 0.5257, 0.4472), (2.611, -1.374e-10, 0.6056), (-0.1625, -0.5, -0.8507), (-0.5257, 0.0, -0.8507), (-0.6882, -0.5, -0.5257), (-0.1625, 0.5, -0.8507), (-0.6882, 0.5, -0.5257), (2.611, -0.599, 0.006574), (-0.5878, -0.809, 0.0), (-0.9511, -0.309, 0.0), (-0.9511, 0.309, 0.0), (-0.5878, 0.809, 0.0), (2.611, 0.599, 0.006574), (-0.2629, -0.809, 0.5257), (-0.8506, 0.0, 0.5257), (-0.2629, 0.809, 0.5257), (2.612, -0.2995, 0.5161), (-0.4253, -0.309, 0.8507), (-0.4253, 0.309, 0.8507), (2.612, 0.2995, 0.5161), (2.613, -0.09621, -0.5696), (-0.08444, -0.2599, -0.9619), (-0.2281, -0.702, -0.6746), (2.61, -0.5168, -0.2964), (2.613, 0.09621, -0.5696), (-0.2733, 0.0, -0.9619), (-0.7382, 0.0, -0.6746), (-0.5014, -0.702, -0.5057), (-0.8226, -0.2599, -0.5057), (-0.08444, 0.2599, -0.9619), (-0.2281, 0.702, -0.6746), (-0.5014, 0.702, -0.5057), (-0.8226, 0.2599, -0.5057), (2.61, 0.5168, -0.2964), (-0.1437, -0.9619, -0.2325), (2.612, -0.5762, 0.1458), (-0.4492, -0.8627, -0.2325), (-0.6816, -0.6938, 0.2325), (-0.9593, -0.1606, -0.2325), (-0.8705, -0.4339, 0.2325), (-0.9593, 0.1606, -0.2325), (-0.8705, 0.4339, 0.2325), (-0.4492, 0.8627, -0.2325), (-0.6816, 0.6938, 0.2325), (-0.1437, 0.9619, -0.2325), (2.612, 0.5762, 0.1458), (2.611, -0.5168, 0.3095), (-0.5128, -0.6938, 0.5057), (-0.8183, 0.2733, 0.5057), (-0.8183, -0.2733, 0.5057), (-0.5128, 0.6938, 0.5057), (2.611, 0.5168, 0.3095), (2.611, -0.1557, 0.5828), (-0.2211, -0.1606, 0.9619), (-0.5972, -0.4339, 0.6746), (-0.5972, 0.4339, 0.6746), (-0.2211, 0.1606, 0.9619), (2.611, 0.1557, 0.5828), (2.612, -0.2548, -0.5292), (2.611, -0.4122, -0.4269), (-0.4472, -0.5257, -0.7236), (-0.3618, -0.2629, -0.8944), (-0.6382, -0.2629, -0.7236), (-0.6382, 0.2629, -0.7236), (-0.3618, 0.2629, -0.8944), (-0.4472, 0.5257, -0.7236), (2.611, 0.4122, -0.4269), (2.612, 0.2548, -0.5292), (2.612, -0.5697, -0.159), (-0.8618, -0.4253, -0.2764), (-0.6708, -0.6882, -0.2764), (-0.809, -0.5878, 0.0), (-0.6708, 0.6882, -0.2764), (-0.8618, 0.4253, -0.2764), (-0.809, 0.5878, 0.0), (2.612, 0.5697, -0.159), (-0.1382, -0.9511, 0.2764), (-0.309, -0.9511, 0.0), (-0.4472, -0.8506, 0.2764), (-0.9472, -0.1625, 0.2764), (-1.0, 0.0, 0.0), (-0.9472, 0.1625, 0.2764), (-0.4472, 0.8506, 0.2764), (-0.309, 0.9511, 0.0), (-0.1382, 0.9511, 0.2764), (-0.3618, -0.5878, 0.7236), (2.61, -0.4122, 0.44), (-0.1382, -0.4253, 0.8944), (-0.6708, 0.1625, 0.7236), (-0.6708, -0.1625, 0.7236), (-0.4472, -3.134e-08, 0.8944), (2.61, 0.4122, 0.44), (-0.3618, 0.5878, 0.7236), (-0.1382, 0.4253, 0.8944)], [], [(64, 7, 63), (27, 28, 1), (28, 27, 64), (7, 64, 27), (26, 63, 7), (63, 26, 25), (0, 25, 26), (65, 32, 9), (32, 65, 27), (7, 27, 65), (27, 1, 32), (65, 66, 7), (66, 65, 67), (9, 67, 65), (67, 8, 66), (31, 33, 2), (33, 31, 67), (8, 67, 31), (67, 9, 33), (30, 66, 8), (66, 30, 26), (0, 26, 30), (26, 7, 66), (68, 37, 11), (37, 68, 31), (8, 31, 68), (31, 2, 37), (68, 69, 8), (69, 68, 70), (11, 70, 68), (70, 10, 69), (35, 36, 3), (36, 35, 70), (10, 70, 35), (70, 11, 36), (34, 69, 10), (69, 34, 30), (0, 30, 34), (30, 8, 69), (38, 71, 35), (10, 35, 71), (35, 3, 38), (71, 72, 10), (72, 29, 34), (0, 34, 29), (34, 10, 72), (73, 12, 39), (39, 28, 73), (28, 39, 1), (74, 14, 43), (43, 33, 74), (9, 74, 33), (33, 43, 2), (74, 9, 75), (75, 76, 74), (14, 74, 76), (76, 75, 13), (42, 4, 44), (44, 76, 42), (13, 42, 76), (76, 44, 14), (41, 13, 75), (75, 32, 41), (1, 41, 32), (32, 75, 9), (77, 16, 47), (47, 36, 77), (11, 77, 36), (36, 47, 3), (77, 11, 78), (78, 79, 77), (16, 77, 79), (79, 78, 15), (46, 5, 48), (48, 79, 46), (15, 46, 79), (79, 48, 16), (45, 15, 78), (78, 37, 45), (2, 45, 37), (37, 78, 11), (49, 17, 80), (80, 38, 49), (3, 49, 38), (81, 51, 18), (51, 81, 40), (12, 40, 81), (81, 82, 12), (82, 81, 83), (18, 83, 81), (83, 13, 82), (42, 52, 4), (52, 42, 83), (13, 83, 42), (83, 18, 52), (41, 82, 13), (82, 41, 39), (1, 39, 41), (39, 12, 82), (84, 54, 19), (54, 84, 44), (14, 44, 84), (44, 4, 54), (84, 85, 14), (85, 84, 86), (19, 86, 84), (86, 15, 85), (46, 53, 5), (53, 46, 86), (15, 86, 46), (86, 19, 53), (45, 85, 15), (85, 45, 43), (2, 43, 45), (43, 14, 85), (87, 55, 20), (55, 87, 48), (16, 48, 87), (48, 5, 55), (87, 88, 16), (88, 87, 89), (20, 89, 87), (89, 17, 88), (56, 50, 89), (17, 89, 50), (89, 20, 56), (49, 88, 17), (88, 49, 47), (3, 47, 49), (47, 16, 88), (90, 22, 59), (59, 52, 90), (18, 90, 52), (52, 59, 4), (90, 18, 91), (91, 92, 90), (22, 90, 92), (92, 91, 21), (57, 6, 58), (58, 92, 57), (21, 57, 92), (92, 58, 22), (51, 91, 18), (93, 23, 60), (60, 53, 93), (19, 93, 53), (53, 60, 5), (93, 19, 94), (94, 95, 93), (23, 93, 95), (95, 94, 22), (58, 6, 61), (61, 95, 58), (22, 58, 95), (95, 61, 23), (59, 22, 94), (94, 54, 59), (4, 59, 54), (54, 94, 19), (20, 96, 56), (96, 20, 97), (97, 98, 96), (24, 96, 98), (98, 97, 23), (61, 6, 62), (62, 98, 61), (23, 61, 98), (98, 62, 24), (60, 23, 97), (97, 55, 60), (5, 60, 55), (55, 97, 20)])
me_icosphere_001.polygons.foreach_set('use_smooth', [True] * 172)
me_icosphere_001.materials.append(mat_base)
me_icosphere_001.use_remesh_preserve_volume = False
me_icosphere_001.use_remesh_preserve_attributes = False
me_icosphere_001.use_mirror_vertex_groups = False
me_icosphere_001.update()
me_cylinder_003 = bpy.data.meshes.new('Cylinder.003')
me_cylinder_003.from_pydata([(-1.703e-08, 0.6363, -1.211), (0.1241, 0.624, -1.211), (0.2435, 0.5878, -1.211), (0.3535, 0.529, -1.211), (0.4499, 0.4499, -1.211), (0.529, 0.3535, -1.211), (0.5878, 0.2435, -1.211), (0.624, 0.1241, -1.211), (0.6363, -1.271e-06, -1.211), (0.624, -0.1241, -1.211), (0.5878, -0.2435, -1.211), (0.529, -0.3535, -1.211), (0.4499, -0.4499, -1.211), (0.3535, -0.529, -1.211), (0.2435, -0.5878, -1.211), (0.1241, -0.624, -1.211), (-2.244e-07, -0.6363, -1.211), (-0.1241, -0.624, -1.211), (-0.2435, -0.5878, -1.211), (-0.3535, -0.529, -1.211), (-0.4499, -0.4499, -1.211), (-0.529, -0.3535, -1.211), (-0.5878, -0.2435, -1.211), (-0.624, -0.1241, -1.211), (-0.6363, -7.05e-07, -1.211), (-0.624, 0.1241, -1.211), (-0.5878, 0.2435, -1.211), (-0.529, 0.3535, -1.211), (-0.4499, 0.4499, -1.211), (-0.3535, 0.529, -1.211), (-0.2435, 0.5878, -1.211), (-0.1241, 0.624, -1.211), (1.004e-06, 0.6363, 1.211), (0.1241, 0.624, 1.211), (0.2435, 0.5878, 1.211), (0.3535, 0.529, 1.211), (0.4499, 0.4499, 1.211), (0.529, 0.3535, 1.211), (0.5878, 0.2435, 1.211), (0.624, 0.1241, 1.211), (0.6363, -6.468e-07, 1.211), (0.624, -0.1241, 1.211), (0.5878, -0.2435, 1.211), (0.529, -0.3535, 1.211), (0.4499, -0.4499, 1.211), (0.3535, -0.529, 1.211), (0.2435, -0.5878, 1.211), (0.1241, -0.624, 1.211), (5.746e-07, -0.6363, 1.211), (-0.1241, -0.624, 1.211), (-0.2435, -0.5878, 1.211), (-0.3535, -0.529, 1.211), (-0.4499, -0.4499, 1.211), (-0.529, -0.3535, 1.211), (-0.5878, -0.2435, 1.211), (-0.624, -0.1241, 1.211), (-0.6363, -1.83e-06, 1.211), (-0.624, 0.1241, 1.211), (-0.5878, 0.2435, 1.211), (-0.529, 0.3535, 1.211), (-0.4499, 0.4499, 1.211), (-0.3535, 0.529, 1.211), (-0.2435, 0.5878, 1.211), (-0.1241, 0.624, 1.211), (-1.703e-08, -1.319e-06, -1.211), (-1.703e-08, 7.817e-07, 1.211), (0.06207, 0.6302, -1.211), (0.06207, 0.6302, 1.211), (0.1838, 0.6059, -1.211), (0.1838, 0.6059, 1.211), (0.2985, 0.5584, -1.211), (0.2985, 0.5584, 1.211), (0.4017, 0.4895, -1.211), (0.4017, 0.4895, 1.211), (0.4895, 0.4017, -1.211), (0.4895, 0.4017, 1.211), (0.5584, 0.2985, -1.211), (0.5584, 0.2985, 1.211), (0.6059, 0.1838, -1.211), (0.6059, 0.1838, 1.211), (0.6302, 0.06206, -1.211), (0.6302, 0.06206, 1.211), (0.6302, -0.06207, -1.211), (0.6302, -0.06207, 1.211), (0.6059, -0.1838, -1.211), (0.6059, -0.1838, 1.211), (0.5584, -0.2985, -1.211), (0.5584, -0.2985, 1.211), (0.4895, -0.4017, -1.211), (0.4895, -0.4017, 1.211), (0.4017, -0.4895, -1.211), (0.4017, -0.4895, 1.211), (0.2985, -0.5584, -1.211), (0.2985, -0.5584, 1.211), (0.1838, -0.6059, -1.211), (0.1838, -0.6059, 1.211), (0.06207, -0.6302, -1.211), (0.06207, -0.6302, 1.211), (-0.06207, -0.6302, -1.211), (-0.06206, -0.6302, 1.211), (-0.1838, -0.6059, -1.211), (-0.1838, -0.6059, 1.211), (-0.2985, -0.5584, -1.211), (-0.2985, -0.5584, 1.211), (-0.4017, -0.4895, -1.211), (-0.4017, -0.4895, 1.211), (-0.4895, -0.4017, -1.211), (-0.4895, -0.4017, 1.211), (-0.5584, -0.2985, -1.211), (-0.5584, -0.2985, 1.211), (-0.6059, -0.1838, -1.211), (-0.6059, -0.1838, 1.211), (-0.6302, -0.06207, -1.211), (-0.6302, -0.06207, 1.211), (-0.6302, 0.06206, -1.211), (-0.6302, 0.06206, 1.211), (-0.6059, 0.1838, -1.211), (-0.6059, 0.1838, 1.211), (-0.5584, 0.2985, -1.211), (-0.5584, 0.2985, 1.211), (-0.4895, 0.4017, -1.211), (-0.4895, 0.4017, 1.211), (-0.4017, 0.4895, -1.211), (-0.4017, 0.4895, 1.211), (-0.2985, 0.5584, -1.211), (-0.2985, 0.5584, 1.211), (-0.1838, 0.6059, -1.211), (-0.1838, 0.6059, 1.211), (-0.06206, 0.6302, -1.211), (-0.06207, 0.6302, 1.211), (0.1951, 0.9808, 0.0), (8.027e-07, 1.0, 0.0), (0.3827, 0.9239, 0.0), (0.5556, 0.8315, 0.0), (0.7071, 0.7071, 0.0), (0.8315, 0.5556, 0.0), (0.9239, 0.3827, 0.0), (0.9808, 0.1951, 0.0), (1.0, -1.085e-06, 0.0), (0.9808, -0.1951, 0.0), (0.9239, -0.3827, 0.0), (0.8315, -0.5556, 0.0), (0.7071, -0.7071, 0.0), (0.5556, -0.8315, 0.0), (0.3827, -0.9239, 0.0), (0.1951, -0.9808, 0.0), (3.02e-07, -1.0, 0.0), (-0.1951, -0.9808, 0.0), (-0.3827, -0.9239, 0.0), (-0.5556, -0.8315, 0.0), (-0.7071, -0.7071, 0.0), (-0.8315, -0.5556, 0.0), (-0.9239, -0.3827, 0.0), (-0.9808, -0.1951, 0.0), (-1.0, -1.57e-06, 0.0), (-0.9808, 0.1951, 0.0), (-0.9239, 0.3827, 0.0), (-0.8315, 0.5556, 0.0), (-0.7071, 0.7071, 0.0), (-0.5556, 0.8315, 0.0), (-0.3827, 0.9239, 0.0), (-0.1951, 0.9808, 0.0), (0.09755, 0.9904, 0.0), (0.2889, 0.9523, 0.0), (0.4691, 0.8777, 0.0), (0.6313, 0.7693, 0.0), (0.7693, 0.6313, 0.0), (0.8777, 0.4691, 0.0), (0.9523, 0.2889, 0.0), (0.9904, 0.09754, 0.0), (0.9904, -0.09755, 0.0), (0.9523, -0.2889, 0.0), (0.8777, -0.4691, 0.0), (0.7693, -0.6313, 0.0), (0.6313, -0.7693, 0.0), (0.4691, -0.8777, 0.0), (0.2889, -0.9523, 0.0), (0.09755, -0.9904, 0.0), (-0.09754, -0.9904, 0.0), (-0.2889, -0.9523, 0.0), (-0.4691, -0.8777, 0.0), (-0.6313, -0.7693, 0.0), (-0.7693, -0.6313, 0.0), (-0.8777, -0.4691, 0.0), (-0.9523, -0.2889, 0.0), (-0.9904, -0.09755, 0.0), (-0.9904, 0.09754, 0.0), (-0.9523, 0.2889, 0.0), (-0.8777, 0.4691, 0.0), (-0.7693, 0.6313, 0.0), (-0.6313, 0.7693, 0.0), (-0.4691, 0.8777, 0.0), (-0.2889, 0.9523, 0.0), (-0.09755, 0.9904, 0.0)], [], [(0, 66, 64), (66, 1, 64), (33, 67, 65), (67, 32, 65), (1, 68, 64), (68, 2, 64), (34, 69, 65), (69, 33, 65), (2, 70, 64), (70, 3, 64), (35, 71, 65), (71, 34, 65), (3, 72, 64), (72, 4, 64), (36, 73, 65), (73, 35, 65), (4, 74, 64), (74, 5, 64), (37, 75, 65), (75, 36, 65), (5, 76, 64), (76, 6, 64), (38, 77, 65), (77, 37, 65), (6, 78, 64), (78, 7, 64), (39, 79, 65), (79, 38, 65), (7, 80, 64), (80, 8, 64), (40, 81, 65), (81, 39, 65), (8, 82, 64), (82, 9, 64), (41, 83, 65), (83, 40, 65), (9, 84, 64), (84, 10, 64), (42, 85, 65), (85, 41, 65), (10, 86, 64), (86, 11, 64), (43, 87, 65), (87, 42, 65), (11, 88, 64), (88, 12, 64), (44, 89, 65), (89, 43, 65), (12, 90, 64), (90, 13, 64), (45, 91, 65), (91, 44, 65), (13, 92, 64), (92, 14, 64), (46, 93, 65), (93, 45, 65), (14, 94, 64), (94, 15, 64), (47, 95, 65), (95, 46, 65), (15, 96, 64), (96, 16, 64), (48, 97, 65), (97, 47, 65), (16, 98, 64), (98, 17, 64), (49, 99, 65), (99, 48, 65), (17, 100, 64), (100, 18, 64), (50, 101, 65), (101, 49, 65), (18, 102, 64), (102, 19, 64), (51, 103, 65), (103, 50, 65), (19, 104, 64), (104, 20, 64), (52, 105, 65), (105, 51, 65), (20, 106, 64), (106, 21, 64), (53, 107, 65), (107, 52, 65), (21, 108, 64), (108, 22, 64), (54, 109, 65), (109, 53, 65), (22, 110, 64), (110, 23, 64), (55, 111, 65), (111, 54, 65), (23, 112, 64), (112, 24, 64), (56, 113, 65), (113, 55, 65), (24, 114, 64), (114, 25, 64), (57, 115, 65), (115, 56, 65), (25, 116, 64), (116, 26, 64), (58, 117, 65), (117, 57, 65), (26, 118, 64), (118, 27, 64), (59, 119, 65), (119, 58, 65), (27, 120, 64), (120, 28, 64), (60, 121, 65), (121, 59, 65), (28, 122, 64), (122, 29, 64), (61, 123, 65), (123, 60, 65), (29, 124, 64), (124, 30, 64), (62, 125, 65), (125, 61, 65), (30, 126, 64), (126, 31, 64), (63, 127, 65), (127, 62, 65), (31, 128, 64), (128, 0, 64), (32, 129, 65), (129, 63, 65), (131, 32, 67, 162), (0, 131, 162, 66), (162, 67, 33, 130), (66, 162, 130, 1), (130, 33, 69, 163), (1, 130, 163, 68), (163, 69, 34, 132), (68, 163, 132, 2), (132, 34, 71, 164), (2, 132, 164, 70), (164, 71, 35, 133), (70, 164, 133, 3), (133, 35, 73, 165), (3, 133, 165, 72), (165, 73, 36, 134), (72, 165, 134, 4), (134, 36, 75, 166), (4, 134, 166, 74), (166, 75, 37, 135), (74, 166, 135, 5), (135, 37, 77, 167), (5, 135, 167, 76), (167, 77, 38, 136), (76, 167, 136, 6), (136, 38, 79, 168), (6, 136, 168, 78), (168, 79, 39, 137), (78, 168, 137, 7), (137, 39, 81, 169), (7, 137, 169, 80), (169, 81, 40, 138), (80, 169, 138, 8), (138, 40, 83, 170), (8, 138, 170, 82), (170, 83, 41, 139), (82, 170, 139, 9), (139, 41, 85, 171), (9, 139, 171, 84), (171, 85, 42, 140), (84, 171, 140, 10), (140, 42, 87, 172), (10, 140, 172, 86), (172, 87, 43, 141), (86, 172, 141, 11), (141, 43, 89, 173), (11, 141, 173, 88), (173, 89, 44, 142), (88, 173, 142, 12), (142, 44, 91, 174), (12, 142, 174, 90), (174, 91, 45, 143), (90, 174, 143, 13), (143, 45, 93, 175), (13, 143, 175, 92), (175, 93, 46, 144), (92, 175, 144, 14), (144, 46, 95, 176), (14, 144, 176, 94), (176, 95, 47, 145), (94, 176, 145, 15), (145, 47, 97, 177), (15, 145, 177, 96), (177, 97, 48, 146), (96, 177, 146, 16), (146, 48, 99, 178), (16, 146, 178, 98), (178, 99, 49, 147), (98, 178, 147, 17), (147, 49, 101, 179), (17, 147, 179, 100), (179, 101, 50, 148), (100, 179, 148, 18), (148, 50, 103, 180), (18, 148, 180, 102), (180, 103, 51, 149), (102, 180, 149, 19), (149, 51, 105, 181), (19, 149, 181, 104), (181, 105, 52, 150), (104, 181, 150, 20), (150, 52, 107, 182), (20, 150, 182, 106), (182, 107, 53, 151), (106, 182, 151, 21), (151, 53, 109, 183), (21, 151, 183, 108), (183, 109, 54, 152), (108, 183, 152, 22), (152, 54, 111, 184), (22, 152, 184, 110), (184, 111, 55, 153), (110, 184, 153, 23), (153, 55, 113, 185), (23, 153, 185, 112), (185, 113, 56, 154), (112, 185, 154, 24), (154, 56, 115, 186), (24, 154, 186, 114), (186, 115, 57, 155), (114, 186, 155, 25), (155, 57, 117, 187), (25, 155, 187, 116), (187, 117, 58, 156), (116, 187, 156, 26), (156, 58, 119, 188), (26, 156, 188, 118), (188, 119, 59, 157), (118, 188, 157, 27), (157, 59, 121, 189), (27, 157, 189, 120), (189, 121, 60, 158), (120, 189, 158, 28), (158, 60, 123, 190), (28, 158, 190, 122), (190, 123, 61, 159), (122, 190, 159, 29), (159, 61, 125, 191), (29, 159, 191, 124), (191, 125, 62, 160), (124, 191, 160, 30), (160, 62, 127, 192), (30, 160, 192, 126), (192, 127, 63, 161), (126, 192, 161, 31), (131, 0, 128, 193), (32, 131, 193, 129), (193, 128, 31, 161), (129, 193, 161, 63)])
me_cylinder_003.polygons.foreach_set('use_smooth', [True] * 256)
me_cylinder_003.materials.append(mat_base)
me_cylinder_003.use_remesh_preserve_volume = False
me_cylinder_003.use_remesh_preserve_attributes = False
me_cylinder_003.use_mirror_vertex_groups = False
me_cylinder_003.update()
me_cylinder_004 = bpy.data.meshes.new('Cylinder.004')
me_cylinder_004.from_pydata([(0.0, 1.0, -1.0), (0.1951, 0.9808, -1.0), (0.3827, 0.9239, -1.0), (1.872, 3.003, -1.0), (0.7071, 0.7071, -1.0), (0.8315, 0.5556, -1.0), (0.9239, 0.3827, -1.0), (0.9808, 0.1951, -1.0), (1.0, 7.55e-08, -1.0), (0.9808, -0.1951, -1.0), (0.9239, -0.3827, -1.0), (0.8315, -0.5556, -1.0), (0.7071, -0.7071, -1.0), (1.872, -3.003, -1.0), (0.3827, -0.9239, -1.0), (0.1951, -0.9808, -1.0), (-3.258e-07, -1.0, -1.0), (-0.1951, -0.9808, -1.0), (-0.3827, -0.9239, -1.0), (-0.5556, -0.8315, -1.0), (-0.7071, -0.7071, -1.0), (-0.8315, -0.5556, -1.0), (-0.9239, -0.3827, -1.0), (-0.9808, -0.1951, -1.0), (-1.0, 9.656e-07, -1.0), (-0.9808, 0.1951, -1.0), (-0.9239, 0.3827, -1.0), (-0.8315, 0.5556, -1.0), (-0.7071, 0.7071, -1.0), (-0.5556, 0.8315, -1.0), (-0.3827, 0.9239, -1.0), (-0.1951, 0.9808, -1.0), (1.605e-06, 1.0, 1.0), (0.1951, 0.9808, 1.0), (0.3827, 0.9239, 1.0), (1.872, 3.003, 1.0), (0.7071, 0.7071, 1.0), (0.8315, 0.5556, 1.0), (0.9239, 0.3827, 1.0), (0.9808, 0.1951, 1.0), (1.0, -2.245e-06, 1.0), (0.9808, -0.1951, 1.0), (0.9239, -0.3827, 1.0), (0.8315, -0.5556, 1.0), (0.7071, -0.7071, 1.0), (1.872, -3.003, 1.0), (0.3827, -0.9239, 1.0), (0.1951, -0.9808, 1.0), (9.298e-07, -1.0, 1.0), (-0.1951, -0.9808, 1.0), (-0.3827, -0.9239, 1.0), (-0.5556, -0.8315, 1.0), (-0.7071, -0.7071, 1.0), (-0.8315, -0.5556, 1.0), (-0.9239, -0.3827, 1.0), (-0.9808, -0.1951, 1.0), (-1.0, -4.105e-06, 1.0), (-0.9808, 0.1951, 1.0), (-0.9239, 0.3827, 1.0), (-0.8315, 0.5556, 1.0), (-0.7071, 0.7071, 1.0), (-0.5556, 0.8315, 1.0), (-0.3827, 0.9239, 1.0), (-0.1951, 0.9808, 1.0), (0.0, 0.0, -1.0), (0.0, 0.0, 1.0)], [], [(64, 0, 1), (65, 33, 32), (64, 1, 2), (65, 34, 33), (64, 2, 3), (65, 35, 34), (64, 3, 4), (65, 36, 35), (64, 4, 5), (65, 37, 36), (64, 5, 6), (65, 38, 37), (64, 6, 7), (65, 39, 38), (64, 7, 8), (65, 40, 39), (64, 8, 9), (65, 41, 40), (64, 9, 10), (65, 42, 41), (64, 10, 11), (65, 43, 42), (64, 11, 12), (65, 44, 43), (64, 12, 13), (65, 45, 44), (64, 13, 14), (65, 46, 45), (64, 14, 15), (65, 47, 46), (64, 15, 16), (65, 48, 47), (64, 16, 17), (65, 49, 48), (64, 17, 18), (65, 50, 49), (64, 18, 19), (65, 51, 50), (64, 19, 20), (65, 52, 51), (64, 20, 21), (65, 53, 52), (64, 21, 22), (65, 54, 53), (64, 22, 23), (65, 55, 54), (64, 23, 24), (65, 56, 55), (64, 24, 25), (65, 57, 56), (64, 25, 26), (65, 58, 57), (64, 26, 27), (65, 59, 58), (64, 27, 28), (65, 60, 59), (64, 28, 29), (65, 61, 60), (64, 29, 30), (65, 62, 61), (64, 30, 31), (65, 63, 62), (31, 0, 64), (65, 32, 63), (0, 32, 33, 1), (1, 33, 34, 2), (2, 34, 35, 3), (3, 35, 36, 4), (4, 36, 37, 5), (5, 37, 38, 6), (6, 38, 39, 7), (7, 39, 40, 8), (8, 40, 41, 9), (9, 41, 42, 10), (10, 42, 43, 11), (11, 43, 44, 12), (12, 44, 45, 13), (13, 45, 46, 14), (14, 46, 47, 15), (15, 47, 48, 16), (16, 48, 49, 17), (17, 49, 50, 18), (18, 50, 51, 19), (19, 51, 52, 20), (20, 52, 53, 21), (21, 53, 54, 22), (22, 54, 55, 23), (23, 55, 56, 24), (24, 56, 57, 25), (25, 57, 58, 26), (26, 58, 59, 27), (27, 59, 60, 28), (28, 60, 61, 29), (29, 61, 62, 30), (30, 62, 63, 31), (32, 0, 31, 63)])
me_cylinder_004.materials.append(mat_gold)
me_cylinder_004.use_remesh_preserve_volume = False
me_cylinder_004.use_remesh_preserve_attributes = False
me_cylinder_004.use_mirror_vertex_groups = False
me_cylinder_004.update()
me_plane = bpy.data.meshes.new('Plane')
me_plane.from_pydata([(-1.167, 1.0, 0.9829), (-1.317, -2.948, 0.9742)], [(0, 1)], [])
me_plane.materials.append(mat_muzzleblasthalo)
me_plane.use_remesh_preserve_volume = False
me_plane.use_remesh_preserve_attributes = False
me_plane.use_mirror_vertex_groups = False
me_plane.update()

# ---- objects
ob_cylinder_002 = bpy.data.objects.new('Cylinder.002', me_cylinder_002)
ob_cylinder_001 = bpy.data.objects.new('Cylinder.001', me_cylinder_001)
ob_cylinder = bpy.data.objects.new('Cylinder', me_cylinder)
ob_cube = bpy.data.objects.new('Cube', me_cube)
ob_icosphere = bpy.data.objects.new('Icosphere', me_icosphere)
ob_icosphere_004 = bpy.data.objects.new('Icosphere.004', me_icosphere_004)
ob_icosphere_003 = bpy.data.objects.new('Icosphere.003', me_icosphere_003)
ob_icosphere_002 = bpy.data.objects.new('Icosphere.002', me_icosphere_002)
ob_icosphere_001 = bpy.data.objects.new('Icosphere.001', me_icosphere_001)
ob_cylinder_003 = bpy.data.objects.new('Cylinder.003', me_cylinder_003)
ob_point = bpy.data.objects.new('Point', light_point_001)
ob_cylinder_004 = bpy.data.objects.new('Cylinder.004', me_cylinder_004)
ob_lamp = bpy.data.objects.new('Lamp', light_lamp)
ob_camera = bpy.data.objects.new('Camera', cam_camera)
ob_plane = bpy.data.objects.new('Plane', me_plane)

# ---- transforms, parenting, visibility, modifiers, constraints
ob_cylinder_002.location = (-0.1133, -0.1129, 1.427)
ob_cylinder_002.rotation_euler = (0.0, 0.0, 1.222)
ob_cylinder_002.scale = (-0.6714, -0.6714, -0.5792)
ob_cylinder_002.delta_rotation_euler = (0.0, 0.0, 1.902)
ob_cylinder_002.lineart.crease_threshold = 0.0
ob_cylinder_001.parent = ob_cylinder_002
ob_cylinder_001.matrix_parent_inverse = Matrix(((-1.489, 0.0, 7.451e-09, -0.1688), (0.0, -1.489, 0.0, -0.1681), (0.0, 0.0, -1.726, 2.464), (0.0, 0.0, 0.0, 1.0)))
ob_cylinder_001.location = (-1.502, -1.05, 0.184)
ob_cylinder_001.rotation_euler = (1.571, 2.22e-16, 2.214e-16)
ob_cylinder_001.scale = (0.6314, 0.6314, 0.6314)
ob_cylinder_001.lineart.crease_threshold = 0.0
ob_cylinder.parent = ob_cylinder_002
ob_cylinder.matrix_parent_inverse = Matrix(((-1.489, 0.0, 7.451e-09, -0.1688), (0.0, -1.489, 0.0, -0.1681), (0.0, 0.0, -1.726, 2.464), (0.0, 0.0, 0.0, 1.0)))
ob_cylinder.location = (-1.502, 1.05, 0.1843)
ob_cylinder.rotation_euler = (1.571, 2.22e-16, 2.214e-16)
ob_cylinder.scale = (0.6314, 0.6314, 0.6314)
ob_cylinder.lineart.crease_threshold = 0.0
ob_cube.parent = ob_cylinder_002
ob_cube.matrix_parent_inverse = Matrix(((-1.489, 0.0, 7.451e-09, -0.1688), (0.0, -1.489, 0.0, -0.1681), (0.0, 0.0, -1.726, 2.464), (0.0, 0.0, 0.0, 1.0)))
ob_cube.location = (0.0, 0.0, 0.7149)
ob_cube.scale = (1.0, 1.0, 0.3372)
ob_cube.lock_rotations_4d = False
ob_cube.empty_display_type = 'ARROWS'
ob_cube.lineart.crease_threshold = 0.0
ob_icosphere.parent = ob_cylinder_002
ob_icosphere.matrix_parent_inverse = Matrix(((1.466, 0.265, 0.0, 0.196), (-0.265, 1.466, 0.0, 0.1354), (0.0, 0.0, -1.726, 2.464), (0.0, 0.0, 0.0, 1.0)))
ob_icosphere.location = (-0.09596, -0.1161, 3.189)
ob_icosphere.scale = (0.7324, 0.7324, 0.7324)
ob_icosphere.lineart.crease_threshold = 0.0
ob_icosphere_004.parent = ob_cylinder_002
ob_icosphere_004.matrix_parent_inverse = Matrix(((1.489, -0.02599, 0.0, 0.1658), (0.02599, 1.489, -7.451e-09, 0.1711), (0.0, 0.0, -1.726, 2.464), (0.0, 0.0, 0.0, 1.0)))
ob_icosphere_004.location = (-0.4873, 1.755, 2.579)
ob_icosphere_004.scale = (0.8721, 0.5304, 0.5304)
ob_icosphere_004.lineart.crease_threshold = 0.0
ob_icosphere_003.parent = ob_cylinder_002
ob_icosphere_003.matrix_parent_inverse = Matrix(((1.489, -0.02599, 0.0, 0.1658), (0.02599, 1.489, -7.451e-09, 0.1711), (0.0, 0.0, -1.726, 2.464), (0.0, 0.0, 0.0, 1.0)))
ob_icosphere_003.location = (-0.4873, 1.755, 2.579)
ob_icosphere_003.scale = (0.8721, 0.5304, 0.5304)
ob_icosphere_003.lineart.crease_threshold = 0.0
ob_icosphere_002.parent = ob_cylinder_002
ob_icosphere_002.matrix_parent_inverse = Matrix(((1.489, -0.02599, 0.0, 0.1658), (0.02599, 1.489, -7.451e-09, 0.1711), (0.0, 0.0, -1.726, 2.464), (0.0, 0.0, 0.0, 1.0)))
ob_icosphere_002.location = (-0.7439, -2.189, 2.552)
ob_icosphere_002.scale = (0.8721, 0.5304, 0.5304)
ob_icosphere_002.lineart.crease_threshold = 0.0
ob_icosphere_001.parent = ob_cylinder_002
ob_icosphere_001.matrix_parent_inverse = Matrix(((1.489, -0.02599, 0.0, 0.1658), (0.02599, 1.489, -7.451e-09, 0.1711), (0.0, 0.0, -1.726, 2.464), (0.0, 0.0, 0.0, 1.0)))
ob_icosphere_001.location = (-0.744, -2.189, 2.552)
ob_icosphere_001.scale = (0.8721, 0.5304, 0.5304)
ob_icosphere_001.lineart.crease_threshold = 0.0
ob_cylinder_003.parent = ob_cylinder_002
ob_cylinder_003.matrix_parent_inverse = Matrix(((1.489, -0.02599, 0.0, 0.1658), (0.02599, 1.489, -7.451e-09, 0.1711), (0.0, 0.0, -1.726, 2.464), (0.0, 0.0, 0.0, 1.0)))
ob_cylinder_003.location = (-0.06737, -0.1255, 2.484)
ob_cylinder_003.rotation_euler = (1.571, 2.22e-16, 2.212e-16)
ob_cylinder_003.scale = (0.5708, 0.5708, 1.631)
ob_cylinder_003.lineart.crease_threshold = 0.0
ob_point.location = (-7.012, -7.099, 11.9)
ob_point.lineart.crease_threshold = 0.0
ob_cylinder_004.parent = ob_cylinder_002
ob_cylinder_004.matrix_parent_inverse = Matrix(((1.466, 0.265, 0.0, 0.196), (-0.265, 1.466, 0.0, 0.1354), (0.0, 0.0, -1.726, 2.464), (0.0, 0.0, 0.0, 1.0)))
ob_cylinder_004.location = (-0.01634, -0.1688, 2.565)
ob_cylinder_004.rotation_euler = (0.1145, -1.571, 0.0)
ob_cylinder_004.scale = (0.589, 0.589, 0.465)
ob_cylinder_004.lineart.crease_threshold = 0.0
ob_lamp.location = (4.076, 1.005, 5.904)
ob_lamp.rotation_euler = (0.6503, 0.05522, 1.866)
ob_lamp.lock_rotations_4d = False
ob_lamp.empty_display_type = 'ARROWS'
ob_lamp.color = (0.0, 0.0, 0.0, 0.0)
ob_lamp.lineart.crease_threshold = 0.0
ob_camera.location = (-0.02021, -6.813, 6.676)
ob_camera.rotation_euler = (0.877, 0.009874, -0.005247)
ob_camera.lock_rotations_4d = False
ob_camera.empty_display_type = 'ARROWS'
ob_camera.color = (0.0, 0.0, 0.0, 0.0)
ob_camera.display_type = 'WIRE'
ob_camera.lineart.crease_threshold = 0.0
ob_plane.parent = ob_cylinder_002
ob_plane.matrix_parent_inverse = Matrix(((1.489, -0.02599, 0.0, 0.1658), (0.02599, 1.489, -7.451e-09, 0.1711), (0.0, 0.0, -1.726, 2.464), (0.0, 0.0, 0.0, 1.0)))
ob_plane.location = (3.072, 0.7627, 1.594)
ob_plane.lineart.crease_threshold = 0.0

# ---- collection membership
col_collection_1.objects.link(ob_cylinder_002)
col_collection_1.objects.link(ob_cylinder_001)
col_collection_1.objects.link(ob_cylinder)
col_collection_1.objects.link(ob_cube)
col_collection_2.objects.link(ob_icosphere)
col_collection_2.objects.link(ob_icosphere_004)
col_collection_2.objects.link(ob_icosphere_003)
col_collection_2.objects.link(ob_icosphere_002)
col_collection_2.objects.link(ob_icosphere_001)
col_collection_2.objects.link(ob_cylinder_003)
col_collection_3.objects.link(ob_point)
col_collection_3.objects.link(ob_cylinder_004)
col_collection_3.objects.link(ob_lamp)
col_collection_3.objects.link(ob_camera)
col_collection_4.objects.link(ob_plane)

# ---- scene / render settings (as saved in the file)
scene.camera = ob_camera
scene.frame_start = 32; scene.frame_end = 63; scene.frame_set(32)
scene.render.engine = 'BLENDER_EEVEE_NEXT'
scene.render.image_settings.compression = 90
scene.render.resolution_x = 192
scene.render.resolution_y = 192
scene.render.dither_intensity = 0.0
scene.render.bake_margin = 2
scene.render.bake_bias = 0.0
scene.cycles.use_denoising = False
scene.cycles.samples = 10
scene.cycles.sampling_pattern = 'TABULATED_SOBOL'
scene.cycles.light_sampling_threshold = 0.0
scene.cycles.use_adaptive_sampling = False
scene.cycles.use_light_tree = False
scene.cycles.blur_glossy = 0.0
scene.cycles.volume_bounces = 1
scene.cycles.pixel_filter_type = 'GAUSSIAN'
scene.cycles.sample_clamp_indirect = 0.0
scene.view_settings.view_transform = 'Standard'
bpy.context.view_layer.update()
